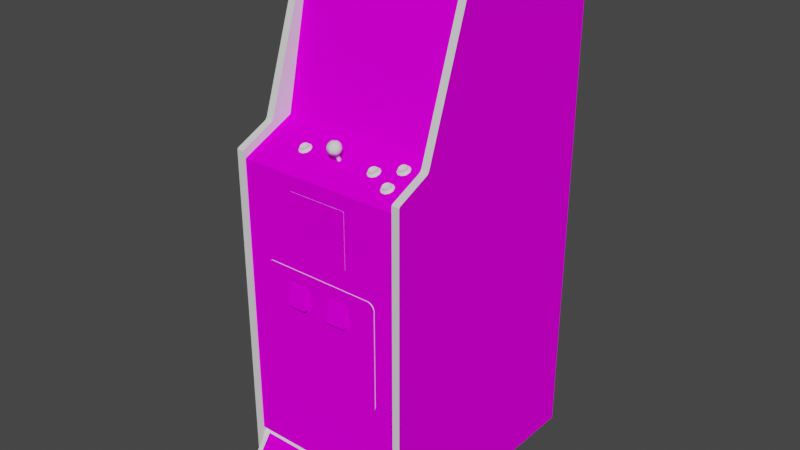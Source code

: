 # Source: berzerk_cabaret.blend  (saved by Blender 2.93.20; exported with 4.5.12 LTS)
import bpy
from mathutils import Matrix  # noqa: F401  (used for matrix-valued properties, if any)

bpy.ops.wm.read_factory_settings(use_empty=True)
scene = bpy.context.scene
scene.name = 'Scene'

# ---- images (referenced by path relative to the original .blend; pixels are not part of the script)
import os
ASSET_DIR = os.environ.get("B2B_ASSET_DIR", "")  # directory of the original .blend (textures are referenced by path, not embedded)
HERE = os.path.dirname(os.path.abspath(__file__))  # packed textures are extracted next to this script under _unpacked/

def load_image(name, relpath, width, height, colorspace="sRGB"):
    """Load a texture the original file referenced (path relative to the .blend, or extracted next to this script)."""
    p = next((c for c in (os.path.join(HERE, relpath), os.path.join(ASSET_DIR, relpath)) if relpath and os.path.exists(c)), "")
    if p:
        img = bpy.data.images.load(p, check_existing=True)
        img.name = name
    else:  # same state as the original file: an image datablock whose file is absent (Cycles renders it pink)
        img = bpy.data.images.new(name, width, height)
        img.source = "FILE"
        img.filepath = "//" + (relpath or name)
    img.colorspace_settings.name = colorspace
    return img
img_02berzerkcabaretsnapmap_tiff = load_image('02berzerkcabaretsnapmap.TIFF', '02berzerkcabaretsnapmap.TIFF', 1024, 1024, 'sRGB')
img_03berzerkcabaretbezelmap_tiff = load_image('03berzerkcabaretbezelmap.TIFF', '03berzerkcabaretbezelmap.TIFF', 1024, 1024, 'sRGB')
img_berzerkcabaretsidelmap_tiff = load_image('berzerkcabaretsidelmap.TIFF', 'berzerkcabaretsidelmap.TIFF', 1024, 1024, 'sRGB')
img_berzerkcabaretsidermap_tiff = load_image('berzerkcabaretsidermap.TIFF', 'berzerkcabaretsidermap.TIFF', 1024, 1024, 'sRGB')
img_berzerkcabaretcpomap_tiff = load_image('berzerkcabaretcpomap.TIFF', 'berzerkcabaretcpomap.TIFF', 1024, 1024, 'sRGB')
img_berzerkcabaretmiscmap_tiff = load_image('berzerkcabaretmiscmap.TIFF', 'berzerkcabaretmiscmap.TIFF', 1024, 1024, 'sRGB')
img_berzerkcabaretinstructionsmap_tiff = load_image('berzerkcabaretinstructionsmap.TIFF', 'berzerkcabaretinstructionsmap.TIFF', 1024, 1024, 'sRGB')

# ---- materials (node trees are filled in below, after node groups)
mat_01berzerkcabaretfakemarquee = bpy.data.materials.new('01berzerkcabaretfakemarquee')
mat_01berzerkcabaretfakemarquee.use_transparent_shadow = False
mat_01berzerkcabaretfakemarquee.roughness = 0.8807
mat_01berzerkcabaretfakemarquee.specular_intensity = 0.0
mat_02berzerkcabaretsnap = bpy.data.materials.new('02berzerkcabaretsnap')
mat_02berzerkcabaretsnap.use_transparent_shadow = False
mat_02berzerkcabaretsnap.roughness = 0.8807
mat_02berzerkcabaretsnap.specular_intensity = 0.0
mat_03berzerkcabaretbezel = bpy.data.materials.new('03berzerkcabaretbezel')
mat_03berzerkcabaretbezel.use_transparent_shadow = False
mat_03berzerkcabaretbezel.roughness = 0.8807
mat_03berzerkcabaretbezel.specular_intensity = 0.0
mat_berzerkcabaretblack = bpy.data.materials.new('berzerkcabaretblack')
mat_berzerkcabaretblack.use_transparent_shadow = False
mat_berzerkcabaretblack.roughness = 0.7934
mat_berzerkcabaretblack.specular_intensity = 0.5922
mat_berzerkcabaretsidel = bpy.data.materials.new('berzerkcabaretsidel')
mat_berzerkcabaretsidel.use_transparent_shadow = False
mat_berzerkcabaretsidel.roughness = 0.8807
mat_berzerkcabaretsidel.specular_intensity = 0.0
mat_berzerkcabaretsider = bpy.data.materials.new('berzerkcabaretsider')
mat_berzerkcabaretsider.use_transparent_shadow = False
mat_berzerkcabaretsider.roughness = 0.8807
mat_berzerkcabaretsider.specular_intensity = 0.0
mat_berzerkcabaretcpo = bpy.data.materials.new('berzerkcabaretcpo')
mat_berzerkcabaretcpo.use_transparent_shadow = False
mat_berzerkcabaretcpo.roughness = 0.8807
mat_berzerkcabaretcpo.specular_intensity = 0.0
mat_berzerkcabaretmisc = bpy.data.materials.new('berzerkcabaretmisc')
mat_berzerkcabaretmisc.use_transparent_shadow = False
mat_berzerkcabaretmisc.roughness = 0.8807
mat_berzerkcabaretmisc.specular_intensity = 0.0
mat_berzerkcabaretwhite = bpy.data.materials.new('berzerkcabaretwhite')
mat_berzerkcabaretwhite.use_transparent_shadow = False
mat_berzerkcabaretwhite.roughness = 0.7934
mat_berzerkcabaretwhite.specular_intensity = 0.6588
mat_berzerkcabaretred = bpy.data.materials.new('berzerkcabaretred')
mat_berzerkcabaretred.use_transparent_shadow = False
mat_berzerkcabaretred.roughness = 0.7934
mat_berzerkcabaretred.specular_intensity = 0.6275
mat_berzerkcabaretjoyred = bpy.data.materials.new('berzerkcabaretjoyred')
mat_berzerkcabaretjoyred.use_transparent_shadow = False
mat_berzerkcabaretjoyred.roughness = 0.8313
mat_berzerkcabaretjoyred.specular_intensity = 0.4706
mat_berzerkcabaretsilver = bpy.data.materials.new('berzerkcabaretsilver')
mat_berzerkcabaretsilver.use_transparent_shadow = False
mat_berzerkcabaretsilver.roughness = 0.8114
mat_berzerkcabaretsilver.specular_intensity = 0.2667
mat_berzerkcabaretinstructions = bpy.data.materials.new('berzerkcabaretinstructions')
mat_berzerkcabaretinstructions.use_transparent_shadow = False
mat_berzerkcabaretinstructions.roughness = 0.8807
mat_berzerkcabaretinstructions.specular_intensity = 0.0

# ---- node groups
ng_auto_smooth = bpy.data.node_groups.new('Auto Smooth', 'GeometryNodeTree')
_s = ng_auto_smooth.interface.new_socket(name='Geometry', in_out='OUTPUT', socket_type='NodeSocketGeometry')
_s = ng_auto_smooth.interface.new_socket(name='Geometry', in_out='INPUT', socket_type='NodeSocketGeometry')
_s = ng_auto_smooth.interface.new_socket(name='Angle', in_out='INPUT', socket_type='NodeSocketFloat')
_s.subtype = 'ANGLE'
_s.min_value = 0.0
_s.max_value = 3.142
ng_auto_smooth.is_modifier = True
_N = ng_auto_smooth.nodes; _L = ng_auto_smooth.links
n0 = _N.new('NodeGroupOutput'); n0.name = 'Group Output'; n0.location = (480, -100)
n1 = _N.new('NodeGroupInput'); n1.name = 'Group Input'; n1.location = (-420, -300)
n2 = _N.new('NodeGroupInput'); n2.name = 'Group Input.001'; n2.location = (-60, -100)
n3 = _N.new('GeometryNodeSetShadeSmooth'); n3.name = 'Set Shade Smooth'; n3.location = (120, -100)
n3.domain = 'EDGE'
n4 = _N.new('GeometryNodeSetShadeSmooth'); n4.name = 'Set Shade Smooth.001'; n4.location = (300, -100)
n5 = _N.new('GeometryNodeInputMeshEdgeAngle'); n5.name = 'Edge Angle'; n5.location = (-420, -220)
n6 = _N.new('GeometryNodeInputEdgeSmooth'); n6.name = 'Is Edge Smooth'; n6.location = (-60, -160)
n7 = _N.new('GeometryNodeInputShadeSmooth'); n7.name = 'Is Face Smooth'; n7.location = (-240, -340)
n8 = _N.new('FunctionNodeBooleanMath'); n8.name = 'Boolean Math'; n8.location = (-60, -220)
n9 = _N.new('FunctionNodeCompare'); n9.name = 'Compare'; n9.location = (-240, -180)
n9.operation = 'LESS_EQUAL'
_L.new(n5.outputs[0], n9.inputs[0])
_L.new(n4.outputs[0], n0.inputs[0])
_L.new(n1.outputs[1], n9.inputs[1])
_L.new(n9.outputs[0], n8.inputs[0])
_L.new(n7.outputs[0], n8.inputs[1])
_L.new(n2.outputs[0], n3.inputs[0])
_L.new(n6.outputs[0], n3.inputs[1])
_L.new(n3.outputs[0], n4.inputs[0])
_L.new(n8.outputs[0], n3.inputs[2])
n0.is_active_output = True

# ---- material node trees
mat_01berzerkcabaretfakemarquee.use_nodes = True; mat_01berzerkcabaretfakemarquee.node_tree.nodes.clear()
_N = mat_01berzerkcabaretfakemarquee.node_tree.nodes; _L = mat_01berzerkcabaretfakemarquee.node_tree.links
n0 = _N.new('ShaderNodeBsdfPrincipled'); n0.name = 'Principled BSDF'; n0.location = (10, 300)
n0.distribution = 'GGX'
n0.subsurface_method = 'BURLEY'
n0.inputs[2].default_value = 0.8807
n0.inputs[3].default_value = 1.45
n0.inputs[13].default_value = 0.0
n0.inputs[27].default_value = (0.0, 0.0, 0.0, 1.0)
n0.inputs[28].default_value = 1.0
n1 = _N.new('ShaderNodeOutputMaterial'); n1.name = 'Material Output'; n1.location = (300, 300)
_L.new(n0.outputs[0], n1.inputs[0])
n1.is_active_output = True
mat_02berzerkcabaretsnap.use_nodes = True; mat_02berzerkcabaretsnap.node_tree.nodes.clear()
_N = mat_02berzerkcabaretsnap.node_tree.nodes; _L = mat_02berzerkcabaretsnap.node_tree.links
n0 = _N.new('ShaderNodeBsdfPrincipled'); n0.name = 'Principled BSDF'; n0.location = (10, 300)
n0.distribution = 'GGX'
n0.subsurface_method = 'BURLEY'
n0.inputs[2].default_value = 0.8807
n0.inputs[3].default_value = 1.45
n0.inputs[13].default_value = 0.0
n0.inputs[27].default_value = (0.0, 0.0, 0.0, 1.0)
n0.inputs[28].default_value = 1.0
n1 = _N.new('ShaderNodeOutputMaterial'); n1.name = 'Material Output'; n1.location = (300, 300)
n2 = _N.new('ShaderNodeTexImage'); n2.name = 'Image Texture'; n2.location = (-300, 600)
n2.image = img_02berzerkcabaretsnapmap_tiff
_L.new(n0.outputs[0], n1.inputs[0])
_L.new(n2.outputs[0], n0.inputs[0])
n1.is_active_output = True
mat_03berzerkcabaretbezel.use_nodes = True; mat_03berzerkcabaretbezel.node_tree.nodes.clear()
_N = mat_03berzerkcabaretbezel.node_tree.nodes; _L = mat_03berzerkcabaretbezel.node_tree.links
n0 = _N.new('ShaderNodeBsdfPrincipled'); n0.name = 'Principled BSDF'; n0.location = (10, 300)
n0.distribution = 'GGX'
n0.subsurface_method = 'BURLEY'
n0.inputs[2].default_value = 0.8807
n0.inputs[3].default_value = 1.45
n0.inputs[13].default_value = 0.0
n0.inputs[27].default_value = (0.0, 0.0, 0.0, 1.0)
n0.inputs[28].default_value = 1.0
n1 = _N.new('ShaderNodeOutputMaterial'); n1.name = 'Material Output'; n1.location = (300, 300)
n2 = _N.new('ShaderNodeTexImage'); n2.name = 'Image Texture'; n2.location = (-300, 600)
n2.image = img_03berzerkcabaretbezelmap_tiff
_L.new(n0.outputs[0], n1.inputs[0])
_L.new(n2.outputs[0], n0.inputs[0])
n1.is_active_output = True
mat_berzerkcabaretblack.use_nodes = True; mat_berzerkcabaretblack.node_tree.nodes.clear()
_N = mat_berzerkcabaretblack.node_tree.nodes; _L = mat_berzerkcabaretblack.node_tree.links
n0 = _N.new('ShaderNodeBsdfPrincipled'); n0.name = 'Principled BSDF'; n0.location = (10, 300)
n0.distribution = 'GGX'
n0.subsurface_method = 'BURLEY'
n0.inputs[2].default_value = 0.7934
n0.inputs[3].default_value = 1.45
n0.inputs[13].default_value = 0.5922
n0.inputs[27].default_value = (0.0, 0.0, 0.0, 1.0)
n0.inputs[28].default_value = 1.0
n1 = _N.new('ShaderNodeOutputMaterial'); n1.name = 'Material Output'; n1.location = (300, 300)
_L.new(n0.outputs[0], n1.inputs[0])
n1.is_active_output = True
mat_berzerkcabaretsidel.use_nodes = True; mat_berzerkcabaretsidel.node_tree.nodes.clear()
_N = mat_berzerkcabaretsidel.node_tree.nodes; _L = mat_berzerkcabaretsidel.node_tree.links
n0 = _N.new('ShaderNodeBsdfPrincipled'); n0.name = 'Principled BSDF'; n0.location = (10, 300)
n0.distribution = 'GGX'
n0.subsurface_method = 'BURLEY'
n0.inputs[2].default_value = 0.8807
n0.inputs[3].default_value = 1.45
n0.inputs[13].default_value = 0.0
n0.inputs[27].default_value = (0.0, 0.0, 0.0, 1.0)
n0.inputs[28].default_value = 1.0
n1 = _N.new('ShaderNodeOutputMaterial'); n1.name = 'Material Output'; n1.location = (300, 300)
n2 = _N.new('ShaderNodeTexImage'); n2.name = 'Image Texture'; n2.location = (-300, 600)
n2.image = img_berzerkcabaretsidelmap_tiff
_L.new(n0.outputs[0], n1.inputs[0])
_L.new(n2.outputs[0], n0.inputs[0])
n1.is_active_output = True
mat_berzerkcabaretsider.use_nodes = True; mat_berzerkcabaretsider.node_tree.nodes.clear()
_N = mat_berzerkcabaretsider.node_tree.nodes; _L = mat_berzerkcabaretsider.node_tree.links
n0 = _N.new('ShaderNodeBsdfPrincipled'); n0.name = 'Principled BSDF'; n0.location = (10, 300)
n0.distribution = 'GGX'
n0.subsurface_method = 'BURLEY'
n0.inputs[2].default_value = 0.8807
n0.inputs[3].default_value = 1.45
n0.inputs[13].default_value = 0.0
n0.inputs[27].default_value = (0.0, 0.0, 0.0, 1.0)
n0.inputs[28].default_value = 1.0
n1 = _N.new('ShaderNodeOutputMaterial'); n1.name = 'Material Output'; n1.location = (300, 300)
n2 = _N.new('ShaderNodeTexImage'); n2.name = 'Image Texture'; n2.location = (-300, 600)
n2.image = img_berzerkcabaretsidermap_tiff
_L.new(n0.outputs[0], n1.inputs[0])
_L.new(n2.outputs[0], n0.inputs[0])
n1.is_active_output = True
mat_berzerkcabaretcpo.use_nodes = True; mat_berzerkcabaretcpo.node_tree.nodes.clear()
_N = mat_berzerkcabaretcpo.node_tree.nodes; _L = mat_berzerkcabaretcpo.node_tree.links
n0 = _N.new('ShaderNodeBsdfPrincipled'); n0.name = 'Principled BSDF'; n0.location = (10, 300)
n0.distribution = 'GGX'
n0.subsurface_method = 'BURLEY'
n0.inputs[2].default_value = 0.8807
n0.inputs[3].default_value = 1.45
n0.inputs[13].default_value = 0.0
n0.inputs[27].default_value = (0.0, 0.0, 0.0, 1.0)
n0.inputs[28].default_value = 1.0
n1 = _N.new('ShaderNodeOutputMaterial'); n1.name = 'Material Output'; n1.location = (300, 300)
n2 = _N.new('ShaderNodeTexImage'); n2.name = 'Image Texture'; n2.location = (-300, 600)
n2.image = img_berzerkcabaretcpomap_tiff
_L.new(n0.outputs[0], n1.inputs[0])
_L.new(n2.outputs[0], n0.inputs[0])
n1.is_active_output = True
mat_berzerkcabaretmisc.use_nodes = True; mat_berzerkcabaretmisc.node_tree.nodes.clear()
_N = mat_berzerkcabaretmisc.node_tree.nodes; _L = mat_berzerkcabaretmisc.node_tree.links
n0 = _N.new('ShaderNodeBsdfPrincipled'); n0.name = 'Principled BSDF'; n0.location = (10, 300)
n0.distribution = 'GGX'
n0.subsurface_method = 'BURLEY'
n0.inputs[2].default_value = 0.8807
n0.inputs[3].default_value = 1.45
n0.inputs[13].default_value = 0.0
n0.inputs[27].default_value = (0.0, 0.0, 0.0, 1.0)
n0.inputs[28].default_value = 1.0
n1 = _N.new('ShaderNodeOutputMaterial'); n1.name = 'Material Output'; n1.location = (300, 300)
n2 = _N.new('ShaderNodeTexImage'); n2.name = 'Image Texture'; n2.location = (-300, 600)
n2.image = img_berzerkcabaretmiscmap_tiff
_L.new(n0.outputs[0], n1.inputs[0])
_L.new(n2.outputs[0], n0.inputs[0])
n1.is_active_output = True
mat_berzerkcabaretwhite.use_nodes = True; mat_berzerkcabaretwhite.node_tree.nodes.clear()
_N = mat_berzerkcabaretwhite.node_tree.nodes; _L = mat_berzerkcabaretwhite.node_tree.links
n0 = _N.new('ShaderNodeBsdfPrincipled'); n0.name = 'Principled BSDF'; n0.location = (10, 300)
n0.distribution = 'GGX'
n0.subsurface_method = 'BURLEY'
n0.inputs[2].default_value = 0.7934
n0.inputs[3].default_value = 1.45
n0.inputs[13].default_value = 0.6588
n0.inputs[27].default_value = (0.0, 0.0, 0.0, 1.0)
n0.inputs[28].default_value = 1.0
n1 = _N.new('ShaderNodeOutputMaterial'); n1.name = 'Material Output'; n1.location = (300, 300)
_L.new(n0.outputs[0], n1.inputs[0])
n1.is_active_output = True
mat_berzerkcabaretred.use_nodes = True; mat_berzerkcabaretred.node_tree.nodes.clear()
_N = mat_berzerkcabaretred.node_tree.nodes; _L = mat_berzerkcabaretred.node_tree.links
n0 = _N.new('ShaderNodeBsdfPrincipled'); n0.name = 'Principled BSDF'; n0.location = (10, 300)
n0.distribution = 'GGX'
n0.subsurface_method = 'BURLEY'
n0.inputs[2].default_value = 0.7934
n0.inputs[3].default_value = 1.45
n0.inputs[13].default_value = 0.6275
n0.inputs[27].default_value = (0.0, 0.0, 0.0, 1.0)
n0.inputs[28].default_value = 1.0
n1 = _N.new('ShaderNodeOutputMaterial'); n1.name = 'Material Output'; n1.location = (300, 300)
_L.new(n0.outputs[0], n1.inputs[0])
n1.is_active_output = True
mat_berzerkcabaretjoyred.use_nodes = True; mat_berzerkcabaretjoyred.node_tree.nodes.clear()
_N = mat_berzerkcabaretjoyred.node_tree.nodes; _L = mat_berzerkcabaretjoyred.node_tree.links
n0 = _N.new('ShaderNodeBsdfPrincipled'); n0.name = 'Principled BSDF'; n0.location = (10, 300)
n0.distribution = 'GGX'
n0.subsurface_method = 'BURLEY'
n0.inputs[2].default_value = 0.8313
n0.inputs[3].default_value = 1.45
n0.inputs[13].default_value = 0.4706
n0.inputs[27].default_value = (0.0, 0.0, 0.0, 1.0)
n0.inputs[28].default_value = 1.0
n1 = _N.new('ShaderNodeOutputMaterial'); n1.name = 'Material Output'; n1.location = (300, 300)
_L.new(n0.outputs[0], n1.inputs[0])
n1.is_active_output = True
mat_berzerkcabaretsilver.use_nodes = True; mat_berzerkcabaretsilver.node_tree.nodes.clear()
_N = mat_berzerkcabaretsilver.node_tree.nodes; _L = mat_berzerkcabaretsilver.node_tree.links
n0 = _N.new('ShaderNodeBsdfPrincipled'); n0.name = 'Principled BSDF'; n0.location = (10, 300)
n0.distribution = 'GGX'
n0.subsurface_method = 'BURLEY'
n0.inputs[2].default_value = 0.8114
n0.inputs[3].default_value = 1.45
n0.inputs[13].default_value = 0.2667
n0.inputs[27].default_value = (0.0, 0.0, 0.0, 1.0)
n0.inputs[28].default_value = 1.0
n1 = _N.new('ShaderNodeOutputMaterial'); n1.name = 'Material Output'; n1.location = (300, 300)
_L.new(n0.outputs[0], n1.inputs[0])
n1.is_active_output = True
mat_berzerkcabaretinstructions.use_nodes = True; mat_berzerkcabaretinstructions.node_tree.nodes.clear()
_N = mat_berzerkcabaretinstructions.node_tree.nodes; _L = mat_berzerkcabaretinstructions.node_tree.links
n0 = _N.new('ShaderNodeBsdfPrincipled'); n0.name = 'Principled BSDF'; n0.location = (10, 300)
n0.distribution = 'GGX'
n0.subsurface_method = 'BURLEY'
n0.inputs[2].default_value = 0.8807
n0.inputs[3].default_value = 1.45
n0.inputs[13].default_value = 0.0
n0.inputs[27].default_value = (0.0, 0.0, 0.0, 1.0)
n0.inputs[28].default_value = 1.0
n1 = _N.new('ShaderNodeOutputMaterial'); n1.name = 'Material Output'; n1.location = (300, 300)
n2 = _N.new('ShaderNodeTexImage'); n2.name = 'Image Texture'; n2.location = (-300, 600)
n2.image = img_berzerkcabaretinstructionsmap_tiff
_L.new(n0.outputs[0], n1.inputs[0])
_L.new(n2.outputs[0], n0.inputs[0])
n1.is_active_output = True

# ---- world
world_world = bpy.data.worlds.new('World'); scene.world = world_world
world_world.use_nodes = True; world_world.node_tree.nodes.clear()
_N = world_world.node_tree.nodes; _L = world_world.node_tree.links
n0 = _N.new('ShaderNodeOutputWorld'); n0.name = 'World Output'; n0.location = (300, 300)
n1 = _N.new('ShaderNodeBackground'); n1.name = 'Background'; n1.location = (10, 300)
n1.inputs[0].default_value = (0.05088, 0.05088, 0.05088, 1.0)
_L.new(n1.outputs[0], n0.inputs[0])
n0.is_active_output = True
world_world.color = (0.05088, 0.05088, 0.05088)
world_world.use_sun_shadow = False
world_world.sun_shadow_jitter_overblur = 0.0

# ---- meshes
me_berzerk_cabaret = bpy.data.meshes.new('berzerk_cabaret')
me_berzerk_cabaret.from_pydata([(-0.07739, -0.5591, -0.2138), (-0.07739, -0.5591, -0.1175), (0.0269, -0.5591, -0.2138), (0.03828, 0.2581, -0.07277), (0.03991, 0.2066, -0.05683), (-0.09614, 0.2575, -0.07283), (-0.09789, 0.2065, -0.05684), (-0.02904, 0.2076, -0.0525), (-0.09606, 0.155, -0.05008), (-0.02942, 0.1547, -0.04693), (0.03873, 0.1552, -0.04989), (-0.02951, 0.2592, -0.07017), (-0.1597, 0.1559, -0.0576), (0.03493, 0.1034, -0.04852), (-0.1609, 0.2048, -0.0657), (0.1027, 0.2541, -0.07908), (0.03405, 0.3067, -0.09374), (-0.02967, 0.3071, -0.09283), (-0.09215, 0.3055, -0.09379), (-0.0294, 0.1024, -0.04727), (-0.2464, 0.06129, -0.01193), (0.1894, 0.06129, -0.01193), (0.1894, 0.468, -0.1034), (-0.2464, 0.468, -0.1034), (0.09746, 0.303, -0.09656), (0.1174, 0.321, -0.07598), (0.1913, 0.2076, -0.05082), (0.1915, 0.04916, -0.01574), (-0.1062, 0.3208, -0.07605), (-0.1712, 0.3207, -0.07606), (-0.1545, 0.3012, -0.09662), (-0.2478, 0.04879, -0.01586), (-0.171, 0.1489, -0.03801), (-0.171, 0.2074, -0.05096), (0.1174, 0.2076, -0.05088), (0.1036, 0.205, -0.06576), (0.1033, 0.1562, -0.05737), (-0.09199, 0.1032, -0.04885), (-0.106, 0.08722, -0.02431), (0.04749, 0.08736, -0.02427), (-0.03031, 0.08727, -0.02428), (-0.03093, 0.4394, -0.1023), (0.04644, 0.321, -0.07601), (-0.1544, 0.1055, -0.05329), (-0.171, 0.08722, -0.02434), (-0.2478, 0.2072, -0.05094), (-0.1597, 0.2531, -0.07912), (-0.1711, 0.2665, -0.06406), (0.1912, 0.4395, -0.1022), (0.1174, 0.2676, -0.06416), (-0.03048, 0.04888, -0.01578), (-0.2481, 0.4391, -0.1023), (-0.03062, 0.3209, -0.07604), (0.1175, 0.1492, -0.03794), (0.1176, 0.08747, -0.02426), (0.09874, 0.1058, -0.05278), (-0.2454, 0.06773, 0.04357), (0.1889, -0.8813, 0.1391), (0.1889, 0.06773, 0.04357), (0.1889, 0.4796, -0.1271), (-0.2454, -0.8813, -0.5249), (-0.2465, -0.8762, -0.5198), (0.1905, -0.8762, -0.5198), (0.1905, -0.7484, 0.1343), (-0.2465, -0.7484, 0.1343), (0.1905, 0.34, -0.5198), (-0.2465, 0.34, -0.5198), (-0.2465, 0.4769, -0.1179), (0.1905, 0.4769, -0.1179), (0.1889, 0.0174, 0.1391), (0.1889, 0.05766, 0.05518), (-0.2454, 0.05766, 0.05518), (-0.1754, -0.5269, 0.1367), (-0.1754, -0.5269, 0.09943), (-0.1918, -0.2526, 0.09943), (-0.1918, -0.5105, 0.09943), (-0.1918, -0.5105, 0.1367), (0.1189, -0.2362, 0.1367), (0.1189, -0.2362, 0.09943), (0.1352, -0.5105, 0.09943), (0.1352, -0.2526, 0.09943), (0.1189, -0.5269, 0.09943), (0.1352, -0.5105, 0.1367), (-0.1754, -0.2362, 0.09943), (-0.1082, -0.1836, 0.1347), (-0.1082, -0.04222, 0.1347), (-0.1082, -0.04222, 0.09738), (0.04934, -0.04022, 0.09738), (-0.1059, -0.04022, 0.09738), (-0.1059, -0.04022, 0.1347), (0.05164, -0.04222, 0.1347), (0.05164, -0.1836, 0.09738), (-0.1059, -0.1856, 0.09738), (0.04934, -0.1856, 0.09738), (-0.1082, -0.1836, 0.09738), (0.05164, -0.04222, 0.09738), (0.04934, -0.04022, 0.1347), (-0.2454, 0.4662, -0.09247), (-0.2654, 0.3482, -0.5176), (-0.2454, 0.4796, -0.1271), (0.2089, 0.4662, -0.09247), (0.2089, 0.4796, -0.1271), (0.2089, 0.06773, 0.04357), (0.2089, 0.05766, 0.05518), (-0.2454, 0.02146, 0.1365), (-0.2654, 0.05766, 0.05518), (-0.2654, 0.0174, 0.1391), (-0.2654, -0.8813, 0.1391), (-0.2454, -0.8813, 0.1391), (0.2089, -0.8813, 0.1391), (0.2089, 0.0174, 0.1391), (0.1889, 0.3482, -0.5176), (0.1889, -0.8813, -0.5249), (0.1889, 0.3389, -0.5249), (-0.2654, 0.3389, -0.5249), (-0.2454, 0.3389, -0.5249), (-0.2454, 0.0174, 0.1391), (0.1905, 0.469, -0.1034), (0.1905, 0.4745, -0.1092), (-0.2465, 0.4745, -0.1092), (-0.1824, -0.524, 0.1367), (-0.1889, -0.5175, 0.1367), (-0.1889, -0.5175, 0.09943), (0.1259, -0.524, 0.09943), (0.1324, -0.5175, 0.09943), (-0.1824, -0.2391, 0.09943), (-0.1889, -0.2456, 0.09943), (-0.1889, -0.2456, 0.1367), (0.1259, -0.2391, 0.1367), (0.1324, -0.2456, 0.09943), (0.1259, -0.524, 0.1367), (0.1259, -0.2391, 0.09943), (-0.1824, -0.524, 0.09943), (-0.2454, 0.4798, -0.1122), (-0.2454, 0.4749, -0.1002), (0.1889, 0.4749, -0.1002), (0.2089, -0.8813, -0.5249), (-0.2654, -0.8813, -0.5249), (-0.2465, 0.469, -0.1034), (-0.2465, 0.4603, -0.1032), (0.1905, 0.4603, -0.1032), (-0.2454, 0.3482, -0.5176), (0.1889, 0.4798, -0.1122), (0.1889, 0.4662, -0.09247), (-0.1918, -0.2526, 0.1367), (-0.2454, 0.06123, 0.04803), (0.1889, 0.06123, 0.04803), (-0.1754, -0.2362, 0.1367), (0.1189, -0.5269, 0.1367), (0.1889, 0.02146, 0.1365), (0.05164, -0.1836, 0.1347), (-0.1059, -0.1856, 0.1347), (0.2089, 0.06123, 0.04803), (0.2121, 0.4556, -0.2202), (-0.2355, 0.373, -0.3346), (-0.2355, 0.4123, -0.3479), (0.1783, 0.373, -0.3346), (0.1783, 0.4163, -0.2069), (-0.2693, 0.4163, -0.2069), (-0.2654, 0.06773, 0.04357), (-0.2654, 0.4662, -0.09247), (-0.2654, 0.4796, -0.1271), (0.1783, 0.4556, -0.2202), (-0.2355, 0.4556, -0.2202), (-0.2693, 0.4556, -0.2202), (0.2121, 0.373, -0.3346), (0.1783, 0.4123, -0.3479), (-0.2693, 0.373, -0.3346), (0.2121, 0.4123, -0.3479), (-0.2693, 0.4123, -0.3479), (0.2121, 0.4163, -0.2069), (-0.2355, 0.4163, -0.2069), (-0.2654, 0.4749, -0.1002), (-0.2654, 0.4798, -0.1122), (-0.2654, 0.02146, 0.1365), (-0.2654, 0.06123, 0.04803), (0.2089, 0.3389, -0.5249), (0.2089, 0.3482, -0.5176), (0.2089, 0.4798, -0.1122), (0.2089, 0.4749, -0.1002), (0.2089, 0.02146, 0.1365), (-0.2465, 0.0004874, 0.1321), (0.1905, 0.0004874, 0.1321), (0.1905, 0.06239, -0.01258), (-0.2465, 0.06239, -0.01258), (-0.2465, -0.00295, 0.1343), (0.1905, -0.00295, 0.1343), (0.004277, -0.3264, 0.151), (0.004277, -0.3264, 0.1362), (-0.115, -0.3264, 0.151), (-0.115, -0.3264, 0.1362), (-0.115, -0.2723, 0.1379), (0.175, -0.7645, 0.129), (-0.2317, -0.7645, 0.129), (-0.2317, -0.8851, 0.2186), (0.175, -0.8851, 0.2186), (-0.115, -0.2723, 0.1362), (0.004277, -0.2723, 0.1362), (0.004277, -0.2723, 0.1379), (0.1324, -0.2456, 0.1367), (-0.1824, -0.2391, 0.1367), (-0.06388, -0.2723, 0.1379), (-0.06388, -0.3264, 0.151), (-0.06388, -0.3264, 0.1362), (0.05536, -0.2723, 0.1379), (0.05536, -0.3264, 0.151), (0.05536, -0.3264, 0.1362), (0.1324, -0.5175, 0.1367), (0.1352, -0.2526, 0.1367), (0.05536, -0.2723, 0.1362), (-0.06388, -0.2723, 0.1362), (0.04934, -0.1856, 0.1347), (0.1239, 0.0527, 0.02941), (0.1293, 0.0505, 0.02422), (0.1326, 0.04643, 0.03363), (0.136, 0.05423, 0.02581), (0.1284, 0.04102, 0.04558), (0.1369, 0.04102, 0.04558), (0.136, 0.04249, 0.04308), (0.1369, 0.05127, 0.02142), (0.1284, 0.05127, 0.02142), (0.1414, 0.0527, 0.02941), (0.1326, 0.0236, 0.08738), (0.1414, 0.02988, 0.08316), (0.136, 0.03141, 0.07955), (0.1284, 0.0182, 0.09933), (0.1369, 0.0182, 0.09933), (0.136, 0.01967, 0.09683), (0.1369, 0.02845, 0.07517), (0.1284, 0.02845, 0.07517), (0.1293, 0.02768, 0.07797), (0.136, 0.02768, 0.07797), (0.1414, 0.02615, 0.08157), (0.1239, 0.04402, 0.03948), (0.1414, 0.04775, 0.04106), (0.1434, 0.0465, 0.03365), (0.1414, 0.04402, 0.03948), (0.1438, 0.04298, 0.04096), (0.1293, 0.04249, 0.04308), (0.1215, 0.04298, 0.04096), (0.1188, 0.04615, 0.0335), (0.1458, 0.04696, 0.02342), (0.1377, 0.04928, 0.01796), (0.1215, 0.04931, 0.02604), (0.1239, 0.0212, 0.09323), (0.1414, 0.0212, 0.09323), (0.1438, 0.02015, 0.09471), (0.1215, 0.02015, 0.09471), (0.1188, 0.02332, 0.08725), (0.1458, 0.02414, 0.07717), (0.1377, 0.02646, 0.07171), (0.1434, 0.02368, 0.0874), (0.1215, 0.02649, 0.07979), (0.1219, 0.05023, 0.03524), (0.1239, 0.04897, 0.02782), (0.1434, 0.05023, 0.03524), (0.1219, 0.0465, 0.03365), (0.1438, 0.04931, 0.02604), (0.136, 0.0505, 0.02422), (0.1458, 0.03946, 0.04109), (0.149, 0.04321, 0.03226), (0.1464, 0.04615, 0.0335), (0.1276, 0.04928, 0.01796), (0.1414, 0.02493, 0.09481), (0.136, 0.0234, 0.09841), (0.1293, 0.01967, 0.09683), (0.1293, 0.0234, 0.09841), (0.1239, 0.02615, 0.08157), (0.1434, 0.02741, 0.08898), (0.1219, 0.02368, 0.0874), (0.1438, 0.02649, 0.07979), (0.1458, 0.01664, 0.09484), (0.149, 0.02039, 0.086), (0.1464, 0.02332, 0.08725), (0.1276, 0.02646, 0.07171), (0.1293, 0.04622, 0.04467), (0.136, 0.04622, 0.04467), (0.1293, 0.0542, 0.02588), (0.1239, 0.04775, 0.04106), (0.1414, 0.04897, 0.02782), (0.1377, 0.03714, 0.04655), (0.1276, 0.03714, 0.04655), (0.1194, 0.03946, 0.04109), (0.1163, 0.04321, 0.03226), (0.1194, 0.04696, 0.02342), (0.1293, 0.03138, 0.07963), (0.1239, 0.02988, 0.08316), (0.1219, 0.02741, 0.08898), (0.1239, 0.02493, 0.09481), (0.1377, 0.01432, 0.1003), (0.1276, 0.01432, 0.1003), (0.1194, 0.01664, 0.09484), (0.1163, 0.02039, 0.086), (0.1194, 0.02414, 0.07717), (0.06416, 0.04102, 0.05693), (0.06954, 0.03882, 0.05175), (-0.1293, 0.03474, 0.06116), (-0.1205, 0.04102, 0.05693), (-0.1335, 0.02933, 0.0731), (-0.125, 0.02933, 0.0731), (-0.1259, 0.03081, 0.07061), (-0.1335, 0.03959, 0.04895), (-0.1326, 0.03882, 0.05175), (-0.1259, 0.04254, 0.05333), (0.07284, 0.03474, 0.06116), (0.06861, 0.02933, 0.0731), (0.07713, 0.02933, 0.0731), (0.07713, 0.03959, 0.04895), (0.06861, 0.03959, 0.04895), (0.0762, 0.04254, 0.05333), (0.08158, 0.04102, 0.05693), (0.08158, 0.03729, 0.05535), (-0.138, 0.03233, 0.067), (-0.1205, 0.03607, 0.06859), (-0.1181, 0.03129, 0.06849), (-0.1404, 0.03129, 0.06849), (-0.143, 0.03446, 0.06103), (-0.116, 0.03528, 0.05095), (-0.125, 0.03959, 0.04895), (-0.1185, 0.03481, 0.06118), (-0.1404, 0.03763, 0.05356), (0.0762, 0.03454, 0.07219), (0.08158, 0.03607, 0.06859), (0.08364, 0.03481, 0.06118), (0.08403, 0.03129, 0.06849), (0.06954, 0.03081, 0.07061), (0.06416, 0.03233, 0.067), (0.06171, 0.03129, 0.06849), (0.05908, 0.03446, 0.06103), (0.08608, 0.03528, 0.05095), (0.06171, 0.03763, 0.05356), (0.06416, 0.03729, 0.05535), (-0.1326, 0.03081, 0.07061), (-0.138, 0.03729, 0.05535), (-0.1205, 0.03233, 0.067), (-0.1185, 0.03854, 0.06276), (-0.14, 0.03481, 0.06118), (-0.1181, 0.03763, 0.05356), (-0.116, 0.02777, 0.06862), (-0.1129, 0.03152, 0.05978), (-0.1155, 0.03446, 0.06103), (-0.1242, 0.03759, 0.04549), (-0.1343, 0.03759, 0.04549), (0.0762, 0.03081, 0.07061), (0.0621, 0.03854, 0.06276), (0.08158, 0.03233, 0.067), (0.08364, 0.03854, 0.06276), (0.0621, 0.03481, 0.06118), (0.08403, 0.03763, 0.05356), (0.0762, 0.03882, 0.05175), (0.08608, 0.02777, 0.06862), (0.0892, 0.03152, 0.05978), (0.08667, 0.03446, 0.06103), (0.07792, 0.03759, 0.04549), (0.06783, 0.03759, 0.04549), (-0.1326, 0.03454, 0.07219), (-0.1259, 0.03454, 0.07219), (-0.138, 0.04102, 0.05693), (-0.1326, 0.04251, 0.05341), (-0.14, 0.03854, 0.06276), (-0.138, 0.03607, 0.06859), (-0.1259, 0.03882, 0.05175), (-0.1205, 0.03729, 0.05535), (-0.1242, 0.02545, 0.07408), (-0.1343, 0.02545, 0.07408), (-0.1425, 0.02777, 0.06862), (-0.1456, 0.03152, 0.05978), (-0.1425, 0.03528, 0.05095), (0.06954, 0.03454, 0.07219), (0.06951, 0.04251, 0.05341), (0.06416, 0.03607, 0.06859), (0.07792, 0.02545, 0.07408), (0.06783, 0.02545, 0.07408), (0.05966, 0.02777, 0.06862), (0.05654, 0.03152, 0.05978), (0.05966, 0.03528, 0.05095), (-0.03754, 0.06951, 0.06023), (-0.01112, 0.07231, 0.07646), (-0.01011, 0.06298, 0.07905), (-0.01011, 0.06659, 0.06865), (-0.043, 0.05725, 0.07124), (-0.04401, 0.06298, 0.07905), (-0.03754, 0.06006, 0.08747), (-0.03174, 0.06891, 0.09055), (-0.03996, 0.06924, 0.08532), (-0.01948, 0.05226, 0.06367), (-0.0119, 0.05593, 0.07078), (-0.01948, 0.04865, 0.07408), (-0.04222, 0.07363, 0.07692), (-0.04401, 0.06659, 0.06865), (-0.02416, 0.07618, 0.08724), (-0.0148, 0.07071, 0.08534), (-0.01769, 0.0791, 0.07882), (-0.02706, 0.05894, 0.09069), (-0.02996, 0.04754, 0.0773), (-0.03933, 0.05301, 0.0792), (-0.03643, 0.05046, 0.06888), (-0.02238, 0.06066, 0.05716), (-0.01416, 0.06033, 0.06238), (-0.02213, 0.07728, 0.06214), (-0.01658, 0.06951, 0.06023), (-0.02706, 0.07063, 0.05701), (-0.01658, 0.06006, 0.08747), (-0.02238, 0.0512, 0.0844), (-0.01416, 0.05418, 0.08009), (-0.03464, 0.0773, 0.08403), (-0.02416, 0.08203, 0.0704), (-0.03174, 0.07836, 0.0633), (-0.03464, 0.08091, 0.07362), (-0.02996, 0.05338, 0.06046), (-0.03199, 0.06222, 0.05691), (-0.03199, 0.05228, 0.08556), (-0.02213, 0.06734, 0.09079), (-0.02706, 0.08162, 0.0797), (-0.03996, 0.07538, 0.06761), (-0.0148, 0.07656, 0.0685), (-0.02706, 0.04794, 0.06801), (-0.03933, 0.05885, 0.06236), (-0.02247, 0.05084, 0.06822), (-0.02384, 0.04948, 0.07125), (-0.02384, 0.02576, 0.06061), (-0.02716, 0.0252, 0.06187), (-0.02716, 0.04892, 0.0725), (-0.03047, 0.02576, 0.06061), (-0.03047, 0.04948, 0.07125), (-0.03184, 0.02712, 0.05759), (-0.03184, 0.05084, 0.06822), (-0.03047, 0.02847, 0.05457), (-0.03047, 0.05219, 0.06519), (-0.02716, 0.02904, 0.05331), (-0.02716, 0.05275, 0.06394), (-0.02384, 0.02847, 0.05457), (-0.02384, 0.05219, 0.06519), (-0.02247, 0.02712, 0.05759), (-0.2456, -0.8984, -0.5182), (0.1889, -0.8984, 0.2278), (-0.2456, -0.7498, -0.5182), (0.1889, -0.7498, -0.5182), (0.1889, -0.8984, -0.5182), (-0.2456, -0.7498, 0.1174), (-0.2456, -0.8984, 0.2278), (0.1889, -0.7498, 0.1174), (0.05005, 0.3646, -0.08259), (-0.1004, 0.3646, -0.08259), (-0.1004, 0.322, -0.07295), (0.05005, 0.322, -0.07295)], [], [(0, 1, 2), (3, 16, 17, 11), (4, 10, 36, 35), (9, 19, 13, 10), (11, 7, 4, 3), (9, 7, 6, 8), (35, 15, 3, 4), (15, 24, 16, 3), (8, 6, 14, 12), (12, 43, 37, 8), (206, 209, 204, 205), (46, 14, 6, 5), (115, 99, 108, 60), (19, 9, 8, 37), (11, 17, 18, 5), (5, 18, 30, 46), (7, 11, 5, 6), (176, 136, 112, 113), (25, 48, 41, 42), (393, 403, 404, 402), (42, 16, 24, 25), (31, 32, 33), (16, 42, 52, 17), (15, 35, 34, 49), (27, 39, 40), (52, 28, 18, 17), (26, 53, 54, 27), (36, 53, 34, 35), (258, 279, 257, 219), (27, 54, 39), (33, 14, 46, 47), (30, 18, 28, 29), (55, 13, 39, 54), (45, 47, 29), (33, 32, 12, 14), (48, 49, 34), (27, 40, 50), (51, 28, 52), (43, 12, 32, 44), (40, 19, 37, 38), (55, 54, 53, 36), (30, 29, 47, 46), (38, 37, 43, 44), (26, 34, 53), (48, 34, 26), (48, 25, 49), (50, 38, 44), (50, 40, 38), (41, 52, 42), (51, 52, 41), (50, 44, 31), (31, 44, 32), (31, 33, 45), (45, 33, 47), (51, 29, 28), (45, 29, 51), (265, 227, 264, 266), (99, 56, 108), (57, 58, 59), (57, 59, 113, 112), (316, 320, 367, 366), (58, 102, 100, 143), (146, 152, 102, 58), (57, 69, 70), (71, 116, 108), (166, 168, 165, 156), (164, 158, 171, 163), (62, 61, 66, 65), (201, 191, 189, 202), (89, 96, 87, 88), (90, 150, 91, 95), (167, 169, 155, 154), (444, 445, 442, 443), (176, 113, 111, 177), (78, 83, 147, 77), (178, 142, 135, 179), (118, 68, 67, 119), (112, 136, 109, 57), (141, 115, 114, 98), (325, 343, 321, 368), (131, 78, 77, 128), (177, 111, 59, 101), (183, 184, 181, 182), (97, 134, 172, 160), (191, 201, 210, 196), (218, 236, 234, 276), (211, 151, 92, 93), (140, 117, 138, 139), (134, 133, 173, 172), (96, 90, 95, 87), (107, 137, 60, 108), (198, 204, 209, 197), (204, 198, 187, 205), (99, 134, 56), (58, 135, 59), (150, 211, 93, 91), (108, 116, 106, 107), (60, 137, 114, 115), (113, 59, 111), (115, 141, 99), (99, 133, 134), (160, 159, 56, 97), (135, 142, 59), (332, 300, 356, 355), (128, 199, 129, 131), (154, 171, 158, 167), (134, 97, 56), (58, 143, 135), (122, 132, 120, 121), (127, 200, 125, 126), (180, 149, 69, 110), (130, 148, 81, 123), (116, 104, 174, 106), (149, 180, 103, 70), (67, 68, 65, 66), (186, 182, 181, 185), (56, 145, 108), (22, 23, 20, 21), (57, 146, 58), (71, 145, 175, 105), (157, 170, 153, 162), (86, 94, 84, 85), (71, 104, 116), (69, 149, 70), (152, 146, 70, 103), (105, 174, 104, 71), (188, 206, 205, 187), (164, 169, 167, 158), (170, 157, 156, 165), (126, 74, 144, 127), (145, 71, 108), (57, 70, 146), (151, 84, 94, 92), (99, 141, 98, 161), (88, 86, 85, 89), (190, 203, 202, 189), (154, 155, 163, 171), (165, 168, 153, 170), (107, 159, 160), (114, 137, 107), (107, 161, 98), (107, 106, 105), (142, 178, 101, 59), (162, 166, 156, 157), (73, 81, 148, 72), (432, 418, 433, 431), (169, 164, 163, 155), (208, 82, 79, 80), (107, 172, 173), (114, 107, 98), (107, 160, 172), (107, 173, 161), (106, 174, 105), (107, 175, 159), (107, 105, 175), (100, 102, 109), (176, 109, 136), (177, 101, 109), (103, 110, 109), (178, 179, 109), (176, 177, 109), (179, 100, 109), (101, 178, 109), (103, 180, 110), (102, 152, 109), (152, 103, 109), (199, 208, 80, 129), (238, 218, 276, 275), (63, 64, 61, 62), (124, 79, 82, 207), (203, 210, 201, 202), (186, 185, 64, 63), (187, 198, 197, 188), (277, 215, 258, 213), (77, 144, 72, 82), (440, 435, 441, 439), (121, 76, 75, 122), (161, 173, 133, 99), (159, 175, 145, 56), (168, 166, 162, 153), (121, 72, 144), (82, 199, 77), (72, 130, 82), (77, 200, 144), (55, 36, 10, 13), (189, 191, 196, 190), (121, 120, 72), (130, 207, 82), (200, 127, 144), (199, 128, 77), (76, 121, 144), (82, 208, 199), (77, 147, 200), (72, 148, 130), (151, 211, 150), (89, 85, 96), (85, 84, 151), (150, 90, 96), (10, 4, 7, 9), (214, 221, 215), (331, 295, 308, 330), (254, 213, 220, 243), (369, 309, 349, 295), (254, 256, 253, 212), (222, 223, 224), (299, 314, 334, 300), (295, 349, 307, 308), (212, 277, 213, 254), (335, 313, 334, 319), (422, 424, 423, 421), (276, 234, 214), (323, 345, 324, 352), (213, 258, 219, 220), (312, 336, 316, 315), (228, 270, 249, 250), (150, 96, 85, 151), (361, 362, 337, 318), (279, 258, 215, 221), (264, 263, 222), (247, 225, 265, 244), (252, 248, 269, 267), (336, 333, 320, 316), (256, 254, 243, 240), (262, 284, 243, 220), (297, 335, 319, 362), (362, 319, 340, 337), (362, 361, 303, 297), (278, 275, 214), (221, 255, 235, 279), (256, 233, 278, 253), (214, 234, 255), (239, 240, 283, 282), (317, 341, 318, 337), (343, 325, 305, 306), (437, 441, 435, 438), (272, 249, 270, 273), (237, 217, 280, 259), (244, 265, 266, 288), (288, 266, 222), (223, 268, 251, 232), (227, 245, 263, 264), (222, 263, 268), (237, 261, 235, 236), (247, 248, 292, 291), (248, 252, 293, 292), (242, 262, 220, 219), (219, 257, 241, 242), (275, 276, 214), (200, 147, 83, 125), (277, 212, 214), (212, 253, 214), (214, 215, 277), (253, 278, 214), (424, 426, 425, 423), (214, 255, 221), (230, 267, 286, 285), (227, 265, 225, 226), (233, 256, 240, 239), (216, 239, 282, 281), (226, 225, 290, 289), (261, 237, 259, 260), (327, 328, 374, 373), (324, 306, 371, 350), (266, 264, 222), (76, 144, 74, 75), (285, 286, 222), (286, 287, 222), (222, 224, 285), (287, 288, 222), (268, 263, 245, 251), (222, 268, 223), (327, 305, 325, 326), (238, 233, 239, 216), (274, 293, 252, 229), (250, 274, 229, 228), (246, 226, 289, 271), (301, 318, 341, 342), (354, 375, 330, 308), (295, 331, 294, 369), (285, 224, 231, 230), (296, 297, 303), (218, 238, 216, 217), (226, 246, 245, 227), (302, 333, 357, 358), (311, 349, 309, 310), (304, 310, 309), (300, 332, 298, 299), (302, 361, 318, 301), (358, 303, 361, 302), (233, 238, 275, 278), (300, 334, 313, 356), (356, 313, 296), (246, 273, 251, 245), (306, 324, 345, 343), (232, 251, 273, 270), (326, 347, 328, 327), (333, 336, 359, 357), (267, 230, 229, 252), (312, 332, 355, 360), (321, 322, 304), (217, 237, 236, 218), (315, 298, 332, 312), (244, 269, 248, 247), (225, 247, 291, 290), (428, 430, 429, 427), (333, 302, 301, 320), (343, 345, 322, 321), (360, 355, 296), (331, 347, 344, 294), (346, 322, 345, 323), (296, 313, 335), (307, 348, 329, 353), (40, 39, 13, 19), (351, 329, 348, 352), (330, 328, 347, 331), (315, 316, 366, 365), (232, 231, 224, 223), (370, 368, 304), (310, 346, 323, 311), (347, 326, 370, 344), (304, 322, 346), (279, 235, 261, 257), (340, 314, 338, 339), (273, 246, 271, 272), (240, 243, 284, 283), (355, 356, 296), (194, 195, 192, 193), (358, 357, 296), (357, 359, 296), (296, 303, 358), (359, 360, 296), (119, 138, 117, 118), (296, 335, 297), (349, 311, 348, 307), (311, 323, 352, 348), (260, 241, 257, 261), (306, 305, 372, 371), (352, 324, 350, 351), (298, 315, 365, 364), (339, 317, 337, 340), (308, 307, 353, 354), (368, 321, 304), (438, 435, 440, 434), (369, 294, 304), (294, 344, 304), (304, 309, 369), (344, 370, 304), (336, 312, 360, 359), (304, 346, 310), (231, 232, 270, 228), (230, 231, 228, 229), (314, 340, 319, 334), (305, 327, 373, 372), (328, 330, 375, 374), (314, 299, 363, 338), (342, 367, 320, 301), (217, 216, 281, 280), (299, 298, 364, 363), (408, 388, 384, 405), (377, 378, 379), (380, 381, 389), (382, 383, 384), (413, 405, 383, 390), (416, 385, 387), (391, 402, 378, 377), (396, 417, 410, 409), (390, 412, 391, 392), (385, 397, 398), (399, 400, 401), (378, 404, 386, 379), (386, 404, 387, 385), (405, 384, 383), (395, 411, 382, 381), (416, 396, 409), (414, 376, 417, 389), (401, 407, 399), (406, 399, 407), (394, 403, 411), (400, 415, 377, 379), (381, 380, 395), (376, 410, 417), (411, 393, 383, 382), (400, 398, 397), (416, 387, 403, 394), (412, 393, 402), (413, 408, 405), (413, 390, 392), (387, 404, 403), (396, 395, 380), (408, 414, 388), (388, 414, 389, 381), (409, 410, 397, 385), (413, 406, 407, 408), (416, 409, 385), (393, 411, 403), (397, 410, 401, 400), (384, 381, 382), (416, 394, 395, 396), (398, 400, 379), (402, 391, 412), (392, 377, 415, 406), (413, 392, 406), (404, 378, 402), (394, 411, 395), (396, 380, 417), (389, 417, 380), (385, 398, 386), (379, 386, 398), (393, 412, 383), (390, 383, 412), (381, 384, 388), (410, 376, 407, 401), (376, 414, 407), (408, 407, 414), (400, 399, 415), (406, 415, 399), (392, 391, 377), (269, 244, 288, 287), (267, 269, 287, 286), (419, 422, 421, 420), (420, 433, 418, 419), (326, 325, 368, 370), (430, 432, 431, 429), (255, 234, 236, 235), (426, 428, 427, 425), (207, 130, 123, 124), (179, 135, 143, 100), (439, 436, 434, 440), (49, 25, 24, 15), (438, 434, 436, 437), (132, 73, 72, 120), (110, 69, 57, 109)])
me_berzerk_cabaret.polygons.foreach_set('use_smooth', [True] * 432)
me_berzerk_cabaret.polygons.foreach_set('material_index', [0, 1, 1, 1, 1, 1, 1, 1, 1, 1, 7, 1, 3, 1, 1, 1, 1, 3, 3, 10, 3, 3, 3, 3, 3, 3, 3, 3, 8, 3, 3, 3, 3, 3, 3, 3, 3, 3, 3, 3, 3, 3, 3, 3, 3, 3, 3, 3, 3, 3, 3, 3, 3, 3, 3, 3, 8, 3, 3, 3, 9, 3, 3, 3, 3, 4, 4, 3, 7, 3, 3, 4, 12, 3, 3, 3, 3, 3, 3, 9, 3, 3, 6, 3, 7, 8, 3, 3, 3, 3, 3, 7, 7, 3, 3, 3, 3, 3, 3, 3, 3, 3, 3, 9, 3, 4, 3, 3, 3, 3, 3, 3, 3, 3, 3, 6, 3, 2, 3, 3, 4, 3, 3, 3, 3, 3, 7, 4, 4, 3, 3, 3, 3, 3, 3, 7, 4, 4, 4, 4, 4, 4, 3, 4, 3, 11, 4, 3, 4, 4, 4, 4, 4, 4, 4, 5, 5, 5, 5, 5, 5, 5, 5, 5, 5, 5, 3, 8, 3, 3, 7, 6, 7, 8, 7, 11, 3, 3, 3, 4, 7, 7, 7, 7, 1, 7, 7, 7, 7, 7, 7, 7, 7, 7, 7, 7, 7, 7, 1, 8, 9, 8, 9, 8, 8, 9, 9, 8, 9, 11, 8, 9, 8, 9, 8, 7, 9, 8, 8, 8, 8, 9, 8, 8, 9, 9, 9, 8, 8, 8, 8, 8, 9, 9, 11, 8, 8, 8, 8, 8, 8, 8, 8, 8, 8, 8, 8, 8, 3, 8, 8, 8, 8, 11, 8, 8, 8, 8, 8, 8, 8, 9, 9, 8, 3, 8, 8, 8, 8, 8, 8, 9, 8, 8, 8, 8, 9, 9, 9, 8, 9, 8, 8, 9, 9, 9, 9, 9, 9, 8, 9, 9, 8, 9, 8, 9, 9, 8, 9, 9, 8, 9, 8, 8, 11, 9, 9, 9, 9, 9, 9, 9, 3, 9, 9, 9, 8, 9, 9, 9, 9, 8, 9, 8, 8, 9, 7, 9, 9, 9, 9, 3, 9, 9, 9, 8, 9, 9, 9, 9, 9, 9, 11, 9, 9, 9, 9, 9, 9, 8, 8, 9, 9, 9, 9, 9, 8, 9, 10, 10, 10, 10, 10, 10, 10, 10, 10, 10, 10, 10, 10, 10, 10, 10, 10, 10, 10, 10, 10, 10, 10, 10, 10, 10, 10, 10, 10, 10, 10, 10, 10, 10, 10, 10, 10, 10, 10, 10, 10, 10, 10, 10, 10, 10, 10, 10, 10, 10, 10, 10, 10, 10, 10, 10, 10, 10, 10, 8, 8, 11, 11, 9, 11, 8, 11, 3, 3, 11, 3, 11, 3, 3])
_uv = me_berzerk_cabaret.uv_layers.new(name='UVMap')
_uv.uv.foreach_set('vector', [0.0, 1.0, 0.0, 0.0, 1.0, 1.0, 0.7247, 0.7244, 0.7247, 0.9488, 0.5002, 0.9488, 0.5002, 0.7244, 0.7247, 0.4999, 0.7247, 0.2755, 0.9493, 0.2755, 0.9493, 0.4999, 0.5002, 0.2755, 0.5002, 0.05109, 0.7247, 0.05109, 0.7247, 0.2755, 0.5002, 0.7244, 0.5002, 0.4999, 0.7247, 0.4999, 0.7247, 0.7244, 0.5002, 0.2755, 0.5002, 0.4999, 0.2756, 0.4999, 0.2756, 0.2755, 0.9493, 0.4999, 0.9493, 0.7244, 0.7247, 0.7244, 0.7247, 0.4999, 0.9493, 0.7244, 0.9493, 0.9488, 0.7247, 0.9488, 0.7247, 0.7244, 0.2756, 0.2755, 0.2756, 0.4999, 0.05102, 0.4999, 0.05102, 0.2755, 0.05102, 0.2755, 0.05102, 0.05109, 0.2756, 0.05109, 0.2756, 0.2755, 0.9852, 0.007019, 0.993, 0.007019, 0.993, 0.01489, 0.9852, 0.01489, 0.05102, 0.7244, 0.05102, 0.4999, 0.2756, 0.4999, 0.2756, 0.7244, 0.9995, 0.8986, 0.4011, 1.002, 0.000488, 0.000488, 0.9995, 0.000488, 0.5002, 0.05109, 0.5002, 0.2755, 0.2756, 0.2755, 0.2756, 0.05109, 0.5002, 0.7244, 0.5002, 0.9488, 0.2756, 0.9488, 0.2756, 0.7244, 0.2756, 0.7244, 0.2756, 0.9488, 0.05102, 0.9488, 0.05102, 0.7244, 0.5002, 0.4999, 0.5002, 0.7244, 0.2756, 0.7244, 0.2756, 0.4999, 0.9995, 0.8986, 0.9995, 0.000488, 0.9995, 0.000488, 0.9995, 0.8986, 6.1e-05, 0.0, 6.1e-05, 0.0, 0.5, 0.0, 0.25, 0.0, 0.25, 0.5, 0.3, 0.3238, 0.4, 0.3524, 0.35, 0.5, 0.25, 0.0, 0.25, 0.0, 6.1e-05, 0.0, 6.1e-05, 0.0, 1.0, 0.9999, 1.0, 0.7499, 1.0, 0.5, 0.25, 0.0, 0.25, 0.0, 0.5, 0.0, 0.5, 0.0, 6.1e-05, 0.25, 6.1e-05, 0.5, 6.1e-05, 0.5, 6.1e-05, 0.25, 6.1e-05, 0.9999, 0.25, 0.9999, 0.5, 0.9999, 0.5, 0.0, 0.75, 0.0, 0.75, 0.0, 0.5, 0.0, 6.1e-05, 0.5, 6.1e-05, 0.7499, 6.1e-05, 0.9999, 6.1e-05, 0.9999, 6.1e-05, 0.7499, 6.1e-05, 0.7499, 6.1e-05, 0.5, 6.1e-05, 0.5, 0.95, 0.6667, 0.85, 0.6667, 0.85, 0.3333, 0.95, 0.3333, 6.1e-05, 0.9999, 6.1e-05, 0.9999, 0.25, 0.9999, 1.0, 0.5, 1.0, 0.5, 1.0, 0.25, 1.0, 0.25, 1.0, 0.0, 0.75, 0.0, 0.75, 0.0, 1.0, 0.0, 6.1e-05, 0.9999, 0.25, 0.9999, 0.25, 0.9999, 6.1e-05, 0.9999, 1.0, 0.5, 1.0, 0.25, 1.0, 0.0, 1.0, 0.5, 1.0, 0.7499, 1.0, 0.7499, 1.0, 0.5, 6.1e-05, 0.0, 6.1e-05, 0.25, 6.1e-05, 0.5, 6.1e-05, 0.9999, 0.5, 0.9999, 0.5, 0.9999, 1.0, 0.0, 0.75, 0.0, 0.5, 0.0, 1.0, 0.9999, 1.0, 0.7499, 1.0, 0.7499, 1.0, 0.9999, 0.5, 0.9999, 0.5, 0.9999, 0.75, 0.9999, 0.75, 0.9999, 6.1e-05, 0.9999, 6.1e-05, 0.9999, 6.1e-05, 0.7499, 6.1e-05, 0.7499, 1.0, 0.0, 1.0, 0.0, 1.0, 0.25, 1.0, 0.25, 0.75, 0.9999, 0.75, 0.9999, 1.0, 0.9999, 1.0, 0.9999, 6.1e-05, 0.5, 6.1e-05, 0.5, 6.1e-05, 0.7499, 6.1e-05, 0.0, 6.1e-05, 0.5, 6.1e-05, 0.5, 6.1e-05, 0.0, 6.1e-05, 0.0, 6.1e-05, 0.25, 0.5, 0.9999, 0.75, 0.9999, 1.0, 0.9999, 0.5, 0.9999, 0.5, 0.9999, 0.75, 0.9999, 0.5, 0.0, 0.5, 0.0, 0.25, 0.0, 1.0, 0.0, 0.5, 0.0, 0.5, 0.0, 0.5, 0.9999, 1.0, 0.9999, 1.0, 0.9999, 1.0, 0.9999, 1.0, 0.9999, 1.0, 0.7499, 1.0, 0.9999, 1.0, 0.5, 1.0, 0.5, 1.0, 0.5, 1.0, 0.5, 1.0, 0.25, 1.0, 0.0, 1.0, 0.0, 0.75, 0.0, 1.0, 0.5, 1.0, 0.0, 1.0, 0.0, 0.45, 0.6667, 0.55, 0.6667, 0.55, 1.0, 0.45, 1.0, 0.4011, 1.002, 0.1442, 0.699, 0.000488, 0.000488, 0.000488, 0.000488, 0.1442, 0.699, 0.4011, 1.002, 0.000488, 0.000488, 0.4011, 1.002, 0.9995, 0.8986, 0.9995, 0.000488, 0.25, 0.3333, 0.15, 0.3333, 0.15, 0.0, 0.25, 0.0, 0.1442, 0.699, 0.1442, 0.699, 0.3489, 0.9923, 0.3489, 0.9923, 0.1375, 0.6942, 0.1375, 0.6942, 0.1442, 0.699, 0.1442, 0.699, 0.000488, 0.000488, 0.000488, 0.662, 0.1268, 0.6916, 0.1268, 0.6916, 0.000488, 0.662, 0.000488, 0.000488, 0.5847, 0.9606, 0.5848, 0.9615, 0.5858, 0.9608, 0.5858, 0.9598, 0.5858, 0.9608, 0.5848, 0.9615, 0.5847, 0.9606, 0.5858, 0.9598, 1.0, 0.0, 0.0, 0.0, 0.0, 0.0, 1.0, 0.0, 0.3913, 0.4376, 0.2329, 0.4376, 0.2329, 0.3423, 0.3913, 0.3423, 0.9856, 1.0, 0.0144, 1.0, 0.0144, 0.0, 0.9856, 0.0, 0.9875, 1.0, 0.01251, 1.0, 0.01251, 0.0, 0.9875, 0.0, 0.5858, 0.9608, 0.5848, 0.9615, 0.5847, 0.9606, 0.5858, 0.9598, 0.0, 0.0, 1.0, 0.0, 1.0, 1.0, 0.0, 1.0, 0.9995, 0.8986, 0.9995, 0.8986, 0.9885, 0.9054, 0.9885, 0.9054, 0.05005, 0.0, 0.95, 0.0, 0.95, 1.0, 0.05005, 1.0, 0.3785, 1.002, 0.3785, 1.002, 0.3606, 0.9987, 0.3606, 0.9987, 1.0, 0.0, 1.0, 0.0, 0.0, 0.0, 0.0, 0.0, 0.9995, 0.000488, 0.9995, 0.000488, 0.000488, 0.000488, 0.000488, 0.000488, 0.9885, 0.9054, 0.9995, 0.8986, 0.9995, 0.8986, 0.9885, 0.9054, 0.45, 0.6667, 0.55, 0.6667, 0.55, 1.0, 0.45, 1.0, 0.2545, 0.0, 0.05005, 0.0, 0.9495, 0.4992, 0.9708, 0.4942, 0.9885, 0.9054, 0.9885, 0.9054, 0.4011, 1.002, 0.4011, 1.002, 1.0, 1.0, 0.0, 1.0, 0.0, 0.01508, 1.0, 0.01508, 0.3489, 0.9923, 0.3606, 0.9987, 0.3606, 0.9987, 0.3489, 0.9923, 0.993, 0.01489, 0.9852, 0.01489, 0.9852, 0.007019, 0.993, 0.007019, 0.55, 0.6667, 0.65, 0.6667, 0.65, 1.0, 0.55, 1.0, 0.9856, 1.0, 0.0144, 1.0, 0.0144, 0.0, 0.9856, 0.0, 1.0, 0.0, 1.0, 0.0, 0.0, 0.0, 0.0, 0.0, 0.3606, 0.9987, 0.3785, 1.002, 0.3785, 1.002, 0.3606, 0.9987, 0.0, 0.9927, 0.008362, 1.0, 0.9875, 0.0, 0.0144, 0.0, 0.000488, 0.000488, 0.9995, 0.000488, 0.9995, 0.000488, 0.000488, 0.000488, 0.993, 0.01489, 0.9852, 0.01489, 0.9852, 0.007019, 0.993, 0.007019, 0.7555, 0.4399, 0.598, 0.4399, 0.598, 0.3452, 0.7555, 0.3452, 0.4011, 1.002, 0.3606, 0.9987, 0.1442, 0.699, 0.1442, 0.699, 0.3606, 0.9987, 0.4011, 1.002, 0.6603, 1.0, 0.6687, 0.9927, 0.9856, 0.0, 0.01251, 0.0, 0.000488, 0.000488, 0.000488, 0.662, 0.000488, 0.662, 0.000488, 0.000488, 0.9995, 0.000488, 0.9995, 0.000488, 0.9995, 0.8986, 0.9995, 0.8986, 0.9995, 0.8986, 0.4011, 1.002, 0.9885, 0.9054, 0.9995, 0.8986, 0.9885, 0.9054, 0.4011, 1.002, 0.4011, 1.002, 0.3785, 1.002, 0.3606, 0.9987, 0.3489, 0.9923, 0.1442, 0.699, 0.1442, 0.699, 0.3489, 0.9923, 0.3606, 0.9987, 0.3785, 1.002, 0.4011, 1.002, 0.45, 0.6667, 0.55, 0.6667, 0.55, 1.0, 0.45, 1.0, 0.9708, 0.4942, 0.9907, 0.4831, 0.7408, 0.0, 0.2545, 0.0, 0.5847, 0.9606, 0.5858, 0.9598, 0.5858, 0.9608, 0.5848, 0.9615, 0.3606, 0.9987, 0.3489, 0.9923, 0.1442, 0.699, 0.1442, 0.699, 0.3489, 0.9923, 0.3606, 0.9987, 0.7408, 0.0, 0.2545, 0.0, 0.02948, 0.005371, 0.009644, 0.01648, 0.009644, 0.4831, 0.02948, 0.4942, 0.7455, 0.0, 0.2592, 0.0, 0.004456, 0.665, 0.004456, 0.665, 0.000488, 0.662, 0.000488, 0.662, 0.9708, 0.005371, 0.9495, 0.000427, 0.95, 0.0, 0.7455, 0.0, 0.000488, 0.662, 0.004456, 0.665, 0.004456, 0.665, 0.000488, 0.662, 0.004456, 0.665, 0.004456, 0.665, 0.1268, 0.6916, 0.1268, 0.6916, 0.0, 0.0, 1.0, 0.0, 1.0, 0.0, 0.0, 0.0, 1.0, 0.0, 1.0, 0.01508, 0.0, 0.01508, 0.0, 0.0, 0.1442, 0.699, 0.1375, 0.6942, 0.000488, 0.000488, 1.0, 1.0, 0.0, 1.0, 0.0, 0.0, 1.0, 0.0, 0.000488, 0.000488, 0.1375, 0.6942, 0.1442, 0.699, 0.1268, 0.6916, 0.1375, 0.6942, 0.1375, 0.6942, 0.1268, 0.6916, 0.5847, 0.9606, 0.5848, 0.9615, 0.5858, 0.9608, 0.5858, 0.9598, 0.01251, 0.0, 0.9875, 0.0, 0.9875, 1.0, 0.01251, 1.0, 0.1268, 0.6916, 0.004456, 0.665, 0.000488, 0.662, 0.000488, 0.662, 0.004456, 0.665, 0.1268, 0.6916, 0.1375, 0.6942, 0.1375, 0.6942, 0.1268, 0.6916, 0.1268, 0.6916, 0.1268, 0.6916, 0.004456, 0.665, 0.004456, 0.665, 0.1268, 0.6916, 0.9852, 0.007019, 0.993, 0.007019, 0.993, 0.01489, 0.9852, 0.01489, 0.5496, 0.982, 0.7296, 0.9526, 0.7095, 0.9265, 0.5294, 0.9559, 0.5858, 0.9608, 0.5858, 0.9598, 0.5847, 0.9606, 0.5848, 0.9615, 0.2592, 0.0, 0.05633, 0.0, 0.000793, 0.4711, 0.009644, 0.4831, 0.1375, 0.6942, 0.1268, 0.6916, 0.000488, 0.000488, 0.000488, 0.000488, 0.1268, 0.6916, 0.1375, 0.6942, 0.6687, 0.5007, 0.6603, 0.4934, 0.9875, 0.0, 0.0144, 0.0, 0.4011, 1.002, 0.9885, 0.9054, 0.9885, 0.9054, 0.4011, 1.002, 0.9856, 0.0, 0.01251, 0.0, 0.008362, 0.4934, 0.0, 0.5007, 0.9852, 0.007019, 0.993, 0.007019, 0.993, 0.01489, 0.9852, 0.01489, 0.5858, 0.9598, 0.5858, 0.9608, 0.5848, 0.9615, 0.5847, 0.9606, 0.7095, 0.9265, 0.7296, 0.9526, 0.5496, 0.982, 0.5294, 0.9559, 0.000488, 0.000488, 0.1442, 0.699, 0.3489, 0.9923, 0.9995, 0.8986, 0.9995, 0.000488, 0.000488, 0.000488, 0.000488, 0.000488, 0.4011, 1.002, 0.9885, 0.9054, 0.000488, 0.000488, 0.000488, 0.662, 0.1268, 0.6916, 0.3785, 1.002, 0.3785, 1.002, 0.4011, 1.002, 0.4011, 1.002, 0.5848, 0.9615, 0.5858, 0.9608, 0.5858, 0.9598, 0.5847, 0.9606, 0.05005, 0.0, 0.95, 0.0, 0.95, 1.0, 0.05005, 1.0, -7.733, 14.1, -6.243, 14.1, -6.243, -14.1, -7.733, -14.1, 0.5858, 0.9608, 0.5848, 0.9615, 0.5847, 0.9606, 0.5858, 0.9598, 0.9437, 1.0, 0.05633, 1.0, 0.05633, 0.0, 0.9437, 0.0, 0.000488, 0.000488, 0.3606, 0.9987, 0.3785, 1.002, 0.9995, 0.8986, 0.000488, 0.000488, 0.9885, 0.9054, 0.000488, 0.000488, 0.3489, 0.9923, 0.3606, 0.9987, 0.000488, 0.000488, 0.3785, 1.002, 0.4011, 1.002, 0.000488, 0.662, 0.004456, 0.665, 0.1268, 0.6916, 0.000488, 0.000488, 0.1375, 0.6942, 0.1442, 0.699, 0.000488, 0.000488, 0.1268, 0.6916, 0.1375, 0.6942, 0.3489, 0.9923, 0.1442, 0.699, 0.000488, 0.000488, 0.9995, 0.8986, 0.000488, 0.000488, 0.9995, 0.000488, 0.9885, 0.9054, 0.4011, 1.002, 0.000488, 0.000488, 0.1268, 0.6916, 0.000488, 0.662, 0.000488, 0.000488, 0.3785, 1.002, 0.3606, 0.9987, 0.000488, 0.000488, 0.9995, 0.8986, 0.9885, 0.9054, 0.000488, 0.000488, 0.3606, 0.9987, 0.3489, 0.9923, 0.000488, 0.000488, 0.4011, 1.002, 0.3785, 1.002, 0.000488, 0.000488, 0.1268, 0.6916, 0.004456, 0.665, 0.000488, 0.662, 0.1442, 0.699, 0.1375, 0.6942, 0.000488, 0.000488, 0.1375, 0.6942, 0.1268, 0.6916, 0.000488, 0.000488, 0.9907, 0.4831, 0.9995, 0.4711, 0.9437, 0.0, 0.7408, 0.0, 0.45, 0.6667, 0.55, 0.6667, 0.55, 1.0, 0.45, 1.0, 1.0, 0.0, 0.0, 0.0, 0.0, 0.0, 1.0, 0.0, 0.2592, 0.0, 0.05633, 0.0, 0.9995, 0.0285, 0.9907, 0.01648, 0.9852, 0.007019, 0.993, 0.007019, 0.993, 0.01489, 0.9852, 0.01489, 0.09009, 0.04614, 0.04981, 0.04614, 0.04981, 0.04614, 0.09009, 0.04614, 0.993, 0.01489, 0.9852, 0.01489, 0.9852, 0.007019, 0.993, 0.007019, 0.04999, 1.0, -0.04999, 1.0, -0.04999, 0.6667, 0.04999, 0.6667, 0.9495, 0.4992, 0.000793, 0.4711, 0.05078, 0.000427, 0.9995, 0.0285, 0.0, 0.0, 1.0, 0.0, 1.0, 1.0, 0.0, 1.0, 0.009644, 0.01648, 0.000793, 0.0285, 0.9437, 0.0, 0.7408, 0.0, 0.4011, 1.002, 0.3785, 1.002, 0.3785, 1.002, 0.4011, 1.002, 0.1442, 0.699, 0.1375, 0.6942, 0.1375, 0.6942, 0.1442, 0.699, 0.5858, 0.9608, 0.5858, 0.9598, 0.5847, 0.9606, 0.5848, 0.9615, 0.009644, 0.01648, 0.05078, 0.000427, 0.000793, 0.4711, 0.9995, 0.0285, 0.9907, 0.4831, 0.9495, 0.4992, 0.05078, 0.000427, 0.9708, 0.005371, 0.9995, 0.0285, 0.9495, 0.4992, 0.02948, 0.4942, 0.000793, 0.4711, 0.9493, 0.05109, 0.9493, 0.2755, 0.7247, 0.2755, 0.7247, 0.05109, 0.993, 0.01489, 0.9852, 0.01489, 0.9852, 0.007019, 0.993, 0.007019, 0.009644, 0.01648, 0.02948, 0.005371, 0.05078, 0.000427, 0.9708, 0.005371, 0.9907, 0.01648, 0.9995, 0.0285, 0.02948, 0.4942, 0.009644, 0.4831, 0.000793, 0.4711, 0.9907, 0.4831, 0.9708, 0.4942, 0.9495, 0.4992, 0.000793, 0.0285, 0.009644, 0.01648, 0.000793, 0.4711, 0.9995, 0.0285, 0.9995, 0.4711, 0.9907, 0.4831, 0.9495, 0.4992, 0.05078, 0.4992, 0.02948, 0.4942, 0.05078, 0.000427, 0.9495, 0.000427, 0.9708, 0.005371, 0.656, 0.5132, 0.656, 0.9892, 0.6479, 0.9963, 0.01044, 0.5132, 0.01856, 0.5061, 0.01044, 0.9892, 0.01856, 0.5061, 0.6479, 0.5061, 0.656, 0.5132, 0.6479, 0.9963, 0.01856, 0.9963, 0.01044, 0.9892, 0.7247, 0.2755, 0.7247, 0.4999, 0.5002, 0.4999, 0.5002, 0.2755, 0.6805, 1.0, 0.85, 1.0, 0.95, 1.0, 0.15, 0.6667, 0.04999, 0.6667, 0.04999, 0.3333, 0.15, 0.3333, 0.15, 0.6667, 0.04999, 0.6667, 0.04999, 0.3333, 0.15, 0.3333, 0.04999, 1.0, -0.04999, 1.0, -0.04999, 0.6667, 0.04999, 0.6667, 0.15, 0.6667, 0.25, 0.6667, 0.25, 1.0, 0.15, 1.0, 0.6805, 1.0, 0.85, 1.0, 0.95, 1.0, 0.55, 0.3333, 0.65, 0.3333, 0.65, 0.6667, 0.55, 0.6667, 0.04999, 0.6667, -0.04999, 0.6667, -0.04999, 0.3333, 0.04999, 0.3333, 0.15, 1.0, 0.04999, 1.0, 0.04999, 0.6667, 0.15, 0.6667, 0.75, 1.0, 0.65, 1.0, 0.65, 0.6667, 0.75, 0.6667, -11.33, 14.1, -14.93, 14.1, -14.93, -14.1, -11.33, -14.1, 0.09558, 1.0, 0.65, 1.0, 0.6805, 1.0, 0.75, 0.6667, 0.65, 0.6667, 0.65, 0.3333, 0.75, 0.3333, 0.04999, 0.6667, -0.04999, 0.6667, -0.04999, 0.3333, 0.04999, 0.3333, 0.35, 0.6667, 0.25, 0.6667, 0.25, 0.3333, 0.35, 0.3333, 0.95, 0.3333, 0.85, 0.3333, 0.85, 0.0, 0.95, 0.0, 0.6479, 0.9963, 0.01044, 0.9892, 0.01856, 0.5061, 0.656, 0.5132, 0.95, 0.6667, 0.85, 0.6667, 0.85, 0.3333, 0.95, 0.3333, 0.85, 0.6667, 0.95, 0.6667, 0.95, 1.0, 0.85, 1.0, 0.09558, 1.0, 0.65, 1.0, 0.6805, 1.0, 0.35, 0.3333, 0.45, 0.3333, 0.45, 0.6667, 0.35, 0.6667, 0.15, 0.3333, 0.25, 0.3333, 0.25, 0.6667, 0.15, 0.6667, 0.25, 0.6667, 0.15, 0.6667, 0.15, 0.3333, 0.25, 0.3333, 0.25, 0.6667, 0.15, 0.6667, 0.15, 0.3333, 0.25, 0.3333, 0.04999, 0.0, 0.15, 0.0, 0.15, 0.3333, 0.04999, 0.3333, 0.85, 1.0, 0.75, 1.0, 0.75, 0.6667, 0.85, 0.6667, 0.85, 0.6667, 0.75, 0.6667, 0.75, 0.3333, 0.85, 0.3333, 0.85, 0.6667, 0.95, 0.6667, 0.95, 1.0, 0.85, 1.0, 0.2344, 1.0, 0.09631, 1.0, 0.6805, 1.0, 0.85, 1.0, 0.75, 1.0, 0.75, 0.6667, 0.85, 0.6667, 0.25, 0.6667, 0.35, 0.6667, 0.35, 1.0, 0.25, 1.0, 0.6805, 1.0, 0.65, 1.0, 0.75, 1.0, 0.35, 0.3333, 0.25, 0.3333, 0.25, 0.0, 0.35, 0.0, 0.85, 0.0, 0.95, 0.0, 0.95, 0.3333, 0.85, 0.3333, 0.55, 0.6667, 0.45, 0.6667, 0.45, 0.3333, 0.55, 0.3333, 1.0, 1.0, 0.0, 1.0, 0.0, 0.0, 1.0, 0.0, 0.75, 0.0, 0.85, 0.0, 0.85, 0.3333, 0.75, 0.3333, 0.65, 0.3333, 0.55, 0.3333, 0.55, 0.0, 0.65, 0.0, 0.35, 0.6667, 0.45, 0.6667, 0.45, 1.0, 0.35, 1.0, 0.2344, 1.0, 0.09631, 1.0, 0.6805, 1.0, 0.85, 1.0, 0.75, 1.0, 0.75, 0.6667, 0.85, 0.6667, 0.55, 0.6667, 0.65, 0.6667, 0.65, 1.0, 0.55, 1.0, 0.6805, 1.0, 0.65, 1.0, 0.75, 1.0, 0.65, 0.3333, 0.75, 0.3333, 0.75, 0.6667, 0.65, 0.6667, 0.35, 0.3333, 0.25, 0.3333, 0.25, 0.0, 0.35, 0.0, 0.25, 0.3333, 0.15, 0.3333, 0.15, 0.0, 0.25, 0.0, -0.04999, 0.0, 0.04999, 0.0, 0.04999, 0.3333, -0.04999, 0.3333, 0.95, 0.3333, 0.85, 0.3333, 0.85, 0.0, 0.95, 0.0, 0.09631, 1.0, 0.09558, 1.0, 0.6805, 1.0, 0.02948, 0.4942, 0.05078, 0.4992, 0.95, 0.0, 0.7455, 0.0, 0.895, 1.0, 0.7158, 1.0, 0.6805, 1.0, 0.7158, 1.0, 0.4664, 1.0, 0.6805, 1.0, 0.6805, 1.0, 0.95, 1.0, 0.895, 1.0, 0.4664, 1.0, 0.2344, 1.0, 0.6805, 1.0, -14.93, 14.1, -16.42, 14.1, -16.42, -14.1, -14.93, -14.1, 0.6805, 1.0, 0.75, 1.0, 0.85, 1.0, 0.04999, 0.6667, 0.15, 0.6667, 0.15, 1.0, 0.04999, 1.0, 0.55, 0.6667, 0.45, 0.6667, 0.45, 0.3333, 0.55, 0.3333, 0.35, 0.6667, 0.25, 0.6667, 0.25, 0.3333, 0.35, 0.3333, 0.45, 0.3333, 0.35, 0.3333, 0.35, 0.0, 0.45, 0.0, 0.55, 0.3333, 0.45, 0.3333, 0.45, 0.0, 0.55, 0.0, 0.75, 0.3333, 0.65, 0.3333, 0.65, 0.0, 0.75, 0.0, 0.35, 0.3333, 0.25, 0.3333, 0.25, 0.0, 0.35, 0.0, 0.65, 0.3333, 0.55, 0.3333, 0.55, 0.0, 0.65, 0.0, 0.09631, 1.0, 0.09558, 1.0, 0.6805, 1.0, 0.9437, 1.0, 0.05633, 1.0, 0.05633, 0.0, 0.9437, 0.0, 0.895, 1.0, 0.7158, 1.0, 0.6805, 1.0, 0.7158, 1.0, 0.4664, 1.0, 0.6805, 1.0, 0.6805, 1.0, 0.95, 1.0, 0.895, 1.0, 0.4664, 1.0, 0.2344, 1.0, 0.6805, 1.0, 0.75, 1.0, 0.65, 1.0, 0.65, 0.6667, 0.75, 0.6667, 0.6805, 1.0, 0.75, 1.0, 0.85, 1.0, 0.35, 0.3333, 0.45, 0.3333, 0.45, 0.6667, 0.35, 0.6667, 0.45, 0.6667, 0.35, 0.6667, 0.35, 0.3333, 0.45, 0.3333, 0.04999, 0.0, 0.15, 0.0, 0.15, 0.3333, 0.04999, 0.3333, -0.04999, 0.0, 0.04999, 0.0, 0.04999, 0.3333, -0.04999, 0.3333, 0.65, 0.3333, 0.55, 0.3333, 0.55, 0.0, 0.65, 0.0, 0.04999, 0.3333, -0.04999, 0.3333, -0.04999, 0.0, 0.04999, 0.0, 0.04999, 0.0, 0.15, 0.0, 0.15, 0.3333, 0.04999, 0.3333, 0.04999, 0.6667, 0.15, 0.6667, 0.15, 1.0, 0.04999, 1.0, 0.04999, 1.0, -0.04999, 1.0, -0.04999, 0.6667, 0.04999, 0.6667, 0.6805, 1.0, 0.85, 1.0, 0.95, 1.0, 0.55, 0.6667, 0.45, 0.6667, 0.45, 0.3333, 0.55, 0.3333, 0.55, 0.3333, 0.65, 0.3333, 0.65, 0.6667, 0.55, 0.6667, 0.04999, 0.6667, 0.15, 0.6667, 0.15, 1.0, 0.04999, 1.0, 0.85, 0.6667, 0.95, 0.6667, 0.95, 1.0, 0.85, 1.0, 0.6805, 1.0, 0.85, 1.0, 0.95, 1.0, 0.55, 0.6667, 0.45, 0.6667, 0.45, 0.3333, 0.55, 0.3333, 0.04999, 0.6667, -0.04999, 0.6667, -0.04999, 0.3333, 0.04999, 0.3333, 0.04999, 1.0, -0.04999, 1.0, -0.04999, 0.6667, 0.04999, 0.6667, 0.35, 0.6667, 0.45, 0.6667, 0.45, 1.0, 0.35, 1.0, 0.55, 0.6667, 0.65, 0.6667, 0.65, 1.0, 0.55, 1.0, 0.09558, 1.0, 0.65, 1.0, 0.6805, 1.0, 0.65, 0.3333, 0.75, 0.3333, 0.75, 0.6667, 0.65, 0.6667, 0.55, 0.3333, 0.65, 0.3333, 0.65, 0.6667, 0.55, 0.6667, 0.85, 0.6667, 0.75, 0.6667, 0.75, 0.3333, 0.85, 0.3333, 0.35, 0.6667, 0.25, 0.6667, 0.25, 0.3333, 0.35, 0.3333, 0.15, 0.6667, 0.25, 0.6667, 0.25, 1.0, 0.15, 1.0, 0.15, 0.6667, 0.04999, 0.6667, 0.04999, 0.3333, 0.15, 0.3333, 0.35, 0.6667, 0.45, 0.6667, 0.45, 1.0, 0.35, 1.0, 0.09558, 1.0, 0.65, 1.0, 0.6805, 1.0, 0.55, 0.3333, 0.65, 0.3333, 0.65, 0.6667, 0.55, 0.6667, 0.35, 0.3333, 0.45, 0.3333, 0.45, 0.6667, 0.35, 0.6667, 0.35, 0.6667, 0.25, 0.6667, 0.25, 0.3333, 0.35, 0.3333, 0.45, 0.3333, 0.35, 0.3333, 0.35, 0.0, 0.45, 0.0, -14.93, 14.1, -11.33, 14.1, -11.33, -14.1, -14.93, -14.1, 0.15, 0.6667, 0.04999, 0.6667, 0.04999, 0.3333, 0.15, 0.3333, 0.55, 0.6667, 0.65, 0.6667, 0.65, 1.0, 0.55, 1.0, 0.2344, 1.0, 0.09631, 1.0, 0.6805, 1.0, 0.15, 0.6667, 0.25, 0.6667, 0.25, 1.0, 0.15, 1.0, 0.75, 1.0, 0.65, 1.0, 0.65, 0.6667, 0.75, 0.6667, 0.6805, 1.0, 0.65, 1.0, 0.75, 1.0, 0.95, 0.3333, 0.85, 0.3333, 0.85, 0.0, 0.95, 0.0, 0.5, 0.9999, 0.25, 0.9999, 0.25, 0.9999, 0.5, 0.9999, 0.75, 0.0, 0.85, 0.0, 0.85, 0.3333, 0.75, 0.3333, 0.15, 0.3333, 0.25, 0.3333, 0.25, 0.6667, 0.15, 0.6667, 0.35, 0.3333, 0.25, 0.3333, 0.25, 0.0, 0.35, 0.0, 0.85, 0.6667, 0.95, 0.6667, 0.95, 1.0, 0.85, 1.0, 0.2344, 1.0, 0.09631, 1.0, 0.6805, 1.0, 0.85, 1.0, 0.75, 1.0, 0.75, 0.6667, 0.85, 0.6667, 0.25, 0.6667, 0.35, 0.6667, 0.35, 1.0, 0.25, 1.0, 0.6805, 1.0, 0.65, 1.0, 0.75, 1.0, 0.85, 0.6667, 0.75, 0.6667, 0.75, 0.3333, 0.85, 0.3333, 0.75, 0.3333, 0.65, 0.3333, 0.65, 0.0, 0.75, 0.0, 0.75, 0.3333, 0.65, 0.3333, 0.65, 0.0, 0.75, 0.0, 0.25, 0.3333, 0.15, 0.3333, 0.15, 0.0, 0.25, 0.0, 0.09631, 1.0, 0.09558, 1.0, 0.6805, 1.0, 0.678, 0.5041, 1.0, 0.5041, 1.0, 1.0, 0.678, 1.0, 0.895, 1.0, 0.7158, 1.0, 0.6805, 1.0, 0.7158, 1.0, 0.4664, 1.0, 0.6805, 1.0, 0.6805, 1.0, 0.95, 1.0, 0.895, 1.0, 0.4664, 1.0, 0.2344, 1.0, 0.6805, 1.0, 0.0, 0.0, 0.0, 0.0, 1.0, 0.0, 1.0, 0.0, 0.6805, 1.0, 0.75, 1.0, 0.85, 1.0, 0.95, 0.6667, 0.85, 0.6667, 0.85, 0.3333, 0.95, 0.3333, 0.85, 0.6667, 0.75, 0.6667, 0.75, 0.3333, 0.85, 0.3333, 0.75, 0.0, 0.85, 0.0, 0.85, 0.3333, 0.75, 0.3333, 0.55, 0.3333, 0.45, 0.3333, 0.45, 0.0, 0.55, 0.0, 0.75, 0.3333, 0.65, 0.3333, 0.65, 0.0, 0.75, 0.0, 0.45, 0.3333, 0.35, 0.3333, 0.35, 0.0, 0.45, 0.0, 0.75, 0.0, 0.85, 0.0, 0.85, 0.3333, 0.75, 0.3333, 0.04999, 0.3333, -0.04999, 0.3333, -0.04999, 0.0, 0.04999, 0.0, 0.09631, 1.0, 0.09558, 1.0, 0.6805, 1.0, 0.0, 1.0, 0.0, 0.0, 1.0, 0.0, 1.0, 1.0, 0.895, 1.0, 0.7158, 1.0, 0.6805, 1.0, 0.7158, 1.0, 0.4664, 1.0, 0.6805, 1.0, 0.6805, 1.0, 0.95, 1.0, 0.895, 1.0, 0.4664, 1.0, 0.2344, 1.0, 0.6805, 1.0, 0.25, 0.6667, 0.35, 0.6667, 0.35, 1.0, 0.25, 1.0, 0.6805, 1.0, 0.75, 1.0, 0.85, 1.0, 0.95, 0.6667, 0.85, 0.6667, 0.85, 0.3333, 0.95, 0.3333, 0.04999, 0.6667, -0.04999, 0.6667, -0.04999, 0.3333, 0.04999, 0.3333, 0.65, 0.3333, 0.75, 0.3333, 0.75, 0.6667, 0.65, 0.6667, 0.45, 0.3333, 0.35, 0.3333, 0.35, 0.0, 0.45, 0.0, 0.25, 0.3333, 0.15, 0.3333, 0.15, 0.0, 0.25, 0.0, 0.65, 0.3333, 0.55, 0.3333, 0.55, 0.0, 0.65, 0.0, 0.04999, 0.0, 0.15, 0.0, 0.15, 0.3333, 0.04999, 0.3333, 0.55, 0.3333, 0.45, 0.3333, 0.45, 0.0, 0.55, 0.0, 0.55, 0.3333, 0.45, 0.3333, 0.45, 0.0, 0.55, 0.0, -0.09998, 0.8238, 0.0, 0.6762, 0.09998, 0.6476, 0.09998, 0.8238, 0.5, 0.6476, 0.45, 0.5, 0.55, 0.5, 0.0, 0.3524, 0.04999, 0.5, -0.04999, 0.5, 0.15, 0.5, 0.2, 0.6762, 0.09998, 0.6476, 0.2, 1.0, 0.09998, 0.8238, 0.2, 0.6762, 0.3, 0.8238, 0.5, 0.0, 0.6, 0.1762, 0.4, 0.1762, 0.4, 0.6762, 0.35, 0.5, 0.45, 0.5, 0.5, 0.6476, 0.0, 0.1762, 0.9, 0.3238, 0.8, 0.3524, -0.2, 0.1762, 0.3, 0.8238, 0.3, 0.6476, 0.4, 0.6762, 0.5, 0.8238, 0.6, 0.1762, 0.7, 0.3238, 0.6, 0.3524, 0.7, 0.6476, 0.65, 0.5, 0.75, 0.5, 0.45, 0.5, 0.4, 0.3524, 0.5, 0.3238, 0.55, 0.5, 0.5, 0.3238, 0.4, 0.3524, 0.4, 0.1762, 0.6, 0.1762, 0.09998, 0.8238, 0.09998, 0.6476, 0.2, 0.6762, 0.09998, 0.3238, 0.2, 0.3524, 0.15, 0.5, 0.04999, 0.5, -0.09998, 0.0, 0.0, 0.1762, -0.2, 0.1762, 0.9, 0.6476, 0.85, 0.5, 0.9, 0.3238, 0.95, 0.5, 0.75, 0.5, 0.8, 0.6762, 0.7, 0.6476, 0.7, 0.8238, 0.7, 0.6476, 0.8, 0.6762, 0.2, 0.1762, 0.3, 0.3238, 0.2, 0.3524, 0.65, 0.5, 0.6, 0.6762, 0.5, 0.6476, 0.55, 0.5, 0.04999, 0.5, 0.0, 0.3524, 0.09998, 0.3238, 0.85, 0.5, 0.8, 0.3524, 0.9, 0.3238, 0.2, 0.3524, 0.25, 0.5, 0.2, 0.6762, 0.15, 0.5, 0.65, 0.5, 0.6, 0.3524, 0.7, 0.3238, 0.3, 0.0, 0.4, 0.1762, 0.3, 0.3238, 0.2, 0.1762, 0.3, 0.6476, 0.25, 0.5, 0.35, 0.5, 0.0, 1.0, -0.09998, 0.8238, 0.09998, 0.8238, 0.4, 1.0, 0.3, 0.8238, 0.5, 0.8238, 0.4, 0.1762, 0.4, 0.3524, 0.3, 0.3238, 0.0, 0.1762, 0.09998, 0.3238, 0.0, 0.3524, -0.09998, 0.8238, -0.09998, 0.6476, 0.0, 0.6762, 0.0, 0.6762, -0.09998, 0.6476, -0.04999, 0.5, 0.04999, 0.5, 0.8, 0.1762, 0.8, 0.3524, 0.7, 0.3238, 0.6, 0.1762, 0.8, 1.0, 0.7, 0.8238, 0.8, 0.6762, 0.9, 0.8238, 0.7, 0.0, 0.8, 0.1762, 0.6, 0.1762, 0.25, 0.5, 0.2, 0.3524, 0.3, 0.3238, 0.7, 0.3238, 0.8, 0.3524, 0.75, 0.5, 0.65, 0.5, 0.09998, 0.6476, 0.04999, 0.5, 0.15, 0.5, 0.09998, 0.0, 0.2, 0.1762, 0.09998, 0.3238, 0.0, 0.1762, 0.6, 0.3524, 0.65, 0.5, 0.55, 0.5, 0.35, 0.5, 0.4, 0.6762, 0.3, 0.6476, 0.5, 0.8238, 0.5, 0.6476, 0.6, 0.6762, 0.7, 0.8238, 0.6, 1.0, 0.5, 0.8238, 0.7, 0.8238, 0.4, 0.3524, 0.45, 0.5, 0.35, 0.5, 0.2, 0.1762, 0.2, 0.3524, 0.09998, 0.3238, 0.0, 0.1762, 0.0, 0.3524, -0.09998, 0.3238, -0.04999, 0.5, -0.09998, 0.3238, 0.0, 0.3524, 0.6, 0.1762, 0.6, 0.3524, 0.5, 0.3238, 0.55, 0.5, 0.5, 0.3238, 0.6, 0.3524, 0.25, 0.5, 0.3, 0.6476, 0.2, 0.6762, 0.3, 0.8238, 0.2, 0.6762, 0.3, 0.6476, 0.04999, 0.5, 0.09998, 0.6476, 0.0, 0.6762, 0.8, 0.3524, 0.85, 0.5, 0.8, 0.6762, 0.75, 0.5, 0.85, 0.5, 0.9, 0.6476, 0.8, 0.6762, 0.9, 0.8238, 0.8, 0.6762, 0.9, 0.6476, 0.65, 0.5, 0.7, 0.6476, 0.6, 0.6762, 0.7, 0.8238, 0.6, 0.6762, 0.7, 0.6476, 0.5, 0.8238, 0.4, 0.6762, 0.5, 0.6476, 0.25, 0.6667, 0.35, 0.6667, 0.35, 1.0, 0.25, 1.0, 0.15, 0.6667, 0.25, 0.6667, 0.25, 1.0, 0.15, 1.0, -7.733, 14.1, -11.33, 14.1, -11.33, -14.1, -7.733, -14.1, -7.733, -14.1, -6.243, -14.1, -6.243, 14.1, -7.733, 14.1, 0.35, 0.6667, 0.45, 0.6667, 0.45, 1.0, 0.35, 1.0, -11.33, 14.1, -7.733, 14.1, -7.733, -14.1, -11.33, -14.1, 0.75, 1.0, 0.65, 1.0, 0.65, 0.6667, 0.75, 0.6667, -16.42, 14.1, -14.93, 14.1, -14.93, -14.1, -16.42, -14.1, 0.9907, 0.01648, 0.9708, 0.005371, 0.7455, 0.0, 0.2592, 0.0, 0.3606, 0.9987, 0.3606, 0.9987, 0.3489, 0.9923, 0.3489, 0.9923, 1.0, 1.0, 0.0, 1.0, 0.0, 0.0, 1.0, 0.0, 6.1e-05, 0.25, 6.1e-05, 0.0, 6.1e-05, 0.0, 6.1e-05, 0.25, 0.0, 0.0, 1.0, 0.0, 1.0, 1.0, 0.0, 1.0, 0.2545, 0.0, 0.05005, 0.0, 0.05078, 0.000427, 0.02948, 0.005371, 0.000488, 0.662, 0.000488, 0.662, 0.000488, 0.000488, 0.000488, 0.000488])
me_berzerk_cabaret.materials.append(mat_01berzerkcabaretfakemarquee)
me_berzerk_cabaret.materials.append(mat_02berzerkcabaretsnap)
me_berzerk_cabaret.materials.append(mat_03berzerkcabaretbezel)
me_berzerk_cabaret.materials.append(mat_berzerkcabaretblack)
me_berzerk_cabaret.materials.append(mat_berzerkcabaretsidel)
me_berzerk_cabaret.materials.append(mat_berzerkcabaretsider)
me_berzerk_cabaret.materials.append(mat_berzerkcabaretcpo)
me_berzerk_cabaret.materials.append(mat_berzerkcabaretmisc)
me_berzerk_cabaret.materials.append(mat_berzerkcabaretwhite)
me_berzerk_cabaret.materials.append(mat_berzerkcabaretred)
me_berzerk_cabaret.materials.append(mat_berzerkcabaretjoyred)
me_berzerk_cabaret.materials.append(mat_berzerkcabaretsilver)
me_berzerk_cabaret.materials.append(mat_berzerkcabaretinstructions)
me_berzerk_cabaret.use_remesh_fix_poles = True
me_berzerk_cabaret.use_remesh_preserve_attributes = False
me_berzerk_cabaret.update()

# ---- objects
ob_berzerk_cabaret = bpy.data.objects.new('berzerk_cabaret', me_berzerk_cabaret)

# ---- transforms, parenting, visibility, modifiers, constraints
ob_berzerk_cabaret.location = (0.02849, -0.06223, 0.8984)
ob_berzerk_cabaret.rotation_euler = (1.571, 0.0, 0.0)
_m = ob_berzerk_cabaret.modifiers.new('Auto Smooth', 'NODES')
_m.node_group = ng_auto_smooth
_gi = [s.identifier for s in ng_auto_smooth.interface.items_tree if s.item_type == 'SOCKET' and s.in_out == 'INPUT']
_m[_gi[1]] = 1.047  # Angle
_m = ob_berzerk_cabaret.modifiers.new('WeightedNormal', 'WEIGHTED_NORMAL')
_m.keep_sharp = True

# ---- collection membership
scene.collection.objects.link(ob_berzerk_cabaret)

# ---- scene / render settings (as saved in the file)
scene.frame_start = 1; scene.frame_end = 250; scene.frame_set(1)
scene.render.engine = 'BLENDER_EEVEE_NEXT'
scene.cycles.use_denoising = False
scene.cycles.samples = 128
scene.cycles.sampling_pattern = 'TABULATED_SOBOL'
scene.cycles.use_adaptive_sampling = False
scene.cycles.use_light_tree = False
scene.view_settings.view_transform = 'Filmic'
bpy.context.view_layer.update()

# ---- added for rendering (the .blend has no active camera and no usable light): camera, sun
cam_auto = bpy.data.cameras.new('AutoCamera')
cam_auto.lens = 50.0
cam_auto.sensor_width = 36.0
cam_auto.clip_end = 1000.0
ob_auto_camera = bpy.data.objects.new('AutoCamera', cam_auto)
scene.collection.objects.link(ob_auto_camera)
ob_auto_camera.location = (1.5195, -1.73726, 1.9048)
ob_auto_camera.rotation_euler = (1.09748, -7.21219e-08, 0.694738)
scene.camera = ob_auto_camera
light_auto_sun = bpy.data.lights.new('AutoSun', 'SUN')
light_auto_sun.energy = 3.0
light_auto_sun.angle = 0.0523599
ob_auto_sun = bpy.data.objects.new('AutoSun', light_auto_sun)
scene.collection.objects.link(ob_auto_sun)
ob_auto_sun.rotation_euler = (0.872665, 0.174533, 0.523599)
bpy.context.view_layer.update()
